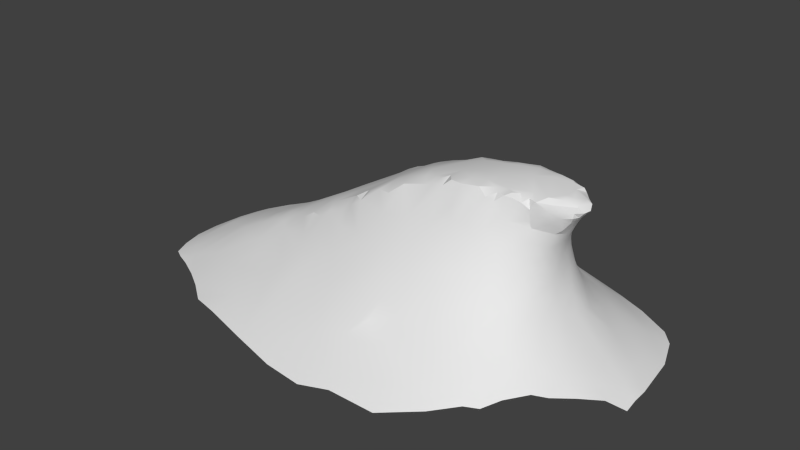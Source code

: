 # Source: Athnian_Vattentand.blend  (saved by Blender 2.78.0; exported with 4.5.12 LTS)
import bpy
from mathutils import Matrix  # noqa: F401  (used for matrix-valued properties, if any)

bpy.ops.wm.read_factory_settings(use_empty=True)
scene = bpy.context.scene
scene.name = 'Scene'

# ---- collections
col_collection_1 = bpy.data.collections.new('Collection 1'); scene.collection.children.link(col_collection_1)

# ---- materials (node trees are filled in below, after node groups)
mat_avattentand = bpy.data.materials.new('AVattentand')
mat_avattentand.alpha_threshold = 0.0
mat_avattentand.use_transparent_shadow = False
mat_avattentand.roughness = 0.5
mat_avattentand.line_color = (0.0, 0.0, 0.0, 1.0)

# ---- node groups
ng_auto_smooth = bpy.data.node_groups.new('Auto Smooth', 'GeometryNodeTree')
_s = ng_auto_smooth.interface.new_socket(name='Geometry', in_out='OUTPUT', socket_type='NodeSocketGeometry')
_s = ng_auto_smooth.interface.new_socket(name='Geometry', in_out='INPUT', socket_type='NodeSocketGeometry')
_s = ng_auto_smooth.interface.new_socket(name='Angle', in_out='INPUT', socket_type='NodeSocketFloat')
_s.subtype = 'ANGLE'
_s.min_value = 0.0
_s.max_value = 3.142
ng_auto_smooth.is_modifier = True
_N = ng_auto_smooth.nodes; _L = ng_auto_smooth.links
n0 = _N.new('NodeGroupOutput'); n0.name = 'Group Output'; n0.location = (480, -100)
n1 = _N.new('NodeGroupInput'); n1.name = 'Group Input'; n1.location = (-420, -300)
n2 = _N.new('NodeGroupInput'); n2.name = 'Group Input.001'; n2.location = (-60, -100)
n3 = _N.new('GeometryNodeSetShadeSmooth'); n3.name = 'Set Shade Smooth'; n3.location = (120, -100)
n3.domain = 'EDGE'
n4 = _N.new('GeometryNodeSetShadeSmooth'); n4.name = 'Set Shade Smooth.001'; n4.location = (300, -100)
n5 = _N.new('GeometryNodeInputMeshEdgeAngle'); n5.name = 'Edge Angle'; n5.location = (-420, -220)
n6 = _N.new('GeometryNodeInputEdgeSmooth'); n6.name = 'Is Edge Smooth'; n6.location = (-60, -160)
n7 = _N.new('GeometryNodeInputShadeSmooth'); n7.name = 'Is Face Smooth'; n7.location = (-240, -340)
n8 = _N.new('FunctionNodeBooleanMath'); n8.name = 'Boolean Math'; n8.location = (-60, -220)
n9 = _N.new('FunctionNodeCompare'); n9.name = 'Compare'; n9.location = (-240, -180)
n9.operation = 'LESS_EQUAL'
_L.new(n5.outputs[0], n9.inputs[0])
_L.new(n4.outputs[0], n0.inputs[0])
_L.new(n1.outputs[1], n9.inputs[1])
_L.new(n9.outputs[0], n8.inputs[0])
_L.new(n7.outputs[0], n8.inputs[1])
_L.new(n2.outputs[0], n3.inputs[0])
_L.new(n6.outputs[0], n3.inputs[1])
_L.new(n3.outputs[0], n4.inputs[0])
_L.new(n8.outputs[0], n3.inputs[2])
n0.is_active_output = True

# ---- material node trees

# ---- world
world_world = bpy.data.worlds.new('World'); scene.world = world_world
world_world.color = (0.05088, 0.05088, 0.05088)
world_world.use_sun_shadow = False
world_world.sun_shadow_jitter_overblur = 0.0
world_world.cycles.sampling_method = 'NONE'
world_world.cycles.sample_map_resolution = 256

# ---- meshes
me_cube = bpy.data.meshes.new('Cube')
me_cube.from_pydata([(3.298, -0.03833, 0.001639), (-0.1414, 0.0398, 1.45), (0.7586, 1.412, 0.563), (0.3501, -0.3627, 1.727), (-0.4159, -1.111, 0.6472), (1.797, 0.7009, 1.312), (1.972, 0.6886, 1.064), (0.7956, 1.003, 1.047), (2.161, 0.4272, 1.112), (1.901, -0.3806, 2.003), (0.457, 1.022, 0.9706), (2.215, -0.2132, 2.045), (1.735, 0.5202, 1.816), (-0.2166, -0.3876, 1.376), (2.386, 0.1, 1.702), (0.5731, -0.0443, 1.845), (-0.5748, -0.5836, 1.086), (2.402, 0.1486, 1.999), (2.09, 0.6281, 0.9356), (0.8196, 0.3513, 1.866), (0.454, -0.2969, 1.786), (1.656, -0.3285, 2.037), (-1.215, -0.5424, 0.7988), (2.101, 0.3482, 2.002), (1.24, 0.4719, 1.888), (2.184, 0.3233, 1.279), (1.887, -1.232, 0.6149), (2.463, 1.634, -0.03752), (-0.6379, -0.3986, 1.151), (-1.504, -0.7293, 0.5383), (1.433, 0.3834, 2.001), (0.9274, 0.4918, 1.789), (-0.6139, 0.8539, 0.8132), (0.3973, 0.4615, 1.682), (0.6591, 0.4802, 1.726), (-1.265, -1.707, 0.07142), (1.286, 0.3157, 1.997), (1.975, 0.2635, 2.068), (1.84, 0.08302, 2.071), (2.823, 1.148, 0.03641), (0.04455, 0.4206, 1.54), (0.7485, -0.3005, 1.887), (-0.7552, -1.35, 0.3753), (-0.104, 0.6446, 1.208), (2.396, -0.02924, 1.717), (-0.03045, -0.3499, 1.493), (0.7642, -1.013, 1.024), (-0.2643, -0.9683, 0.8189), (2.043, -0.3656, 1.537), (2.219, -0.05021, 1.296), (-1.063, -0.4481, 0.9172), (0.8437, -1.359, 0.6376), (1.291, -0.8694, 1.211), (-1.105, -0.6409, 0.7708), (0.8492, 1.766, 0.2571), (1.057, -0.2806, 1.973), (0.9213, 0.6022, 1.625), (2.271, -0.1309, 1.619), (0.877, -0.2828, 1.919), (0.5668, -0.8987, 1.137), (0.08784, -0.44, 1.559), (1.381, 0.5636, 1.739), (0.2435, -0.8458, 1.119), (1.974, 0.576, 1.366), (0.257, -0.02716, 1.688), (2.464, -0.1362, 1.858), (2.343, 0.2534, 1.793), (2.072, -0.3195, 1.903), (2.862, 1.435, -0.06527), (-0.6178, -0.2603, 1.201), (-0.9289, -0.3088, 1.018), (1.522, -0.5887, 1.639), (1.584, -0.7995, 1.23), (2.511, -0.813, 0.5388), (0.8803, -0.827, 1.276), (1.066, -0.998, 1.051), (0.1434, -1.257, 0.6618), (0.4933, -1.235, 0.7472), (0.03883, -1.418, 0.4941), (2.639, 0.8627, 0.2303), (2.348, -0.3686, 0.801), (1.524, -0.6738, 1.471), (2.078, -0.7046, 0.9518), (2.259, -0.1207, 1.042), (2.93, -0.09925, 0.247), (0.3137, -1.595, 0.4007), (1.332, -1.372, 0.5853), (0.818, -1.802, 0.303), (1.922, -0.6021, 1.277), (2.812, 0.2879, 0.3035), (2.338, 0.3657, 0.7449), (2.457, 0.1004, 0.6529), (0.7646, -0.6367, 1.535), (2.065, -0.4571, 1.248), (1.417, -1.012, 0.9841), (1.092, -1.514, 0.4849), (1.054, -1.395, 0.5862), (2.39, 1.012, 0.3033), (0.6774, -1.542, 0.4831), (0.8963, -2.051, 0.1444), (0.2948, -1.05, 0.9048), (1.144, -1.248, 0.7427), (0.5045, -2.114, 0.07413), (-0.009888, -2.046, 0.06141), (2.271, -0.6634, 0.8034), (-2.743, -0.3792, 0.1101), (1.357, -1.743, 0.335), (0.9564, 0.1161, 1.964), (2.06, -0.5716, 1.113), (3.289, 0.1713, -0.007243), (-0.495, 0.1286, 1.257), (0.09786, 0.5107, 1.476), (2.27, 0.03017, 0.9897), (2.003, 0.8942, 0.6662), (-1.29, 0.8104, 0.5086), (2.267, 0.2488, 1.557), (1.507, -0.4015, 2.022), (1.433, -0.4838, 1.909), (-0.3054, 0.3734, 1.333), (-0.6338, -0.8797, 0.7776), (2.251, -0.3351, 0.984), (-2.159, 0.0916, 0.4256), (2.192, -0.9924, 0.665), (2.531, 0.09968, 1.955), (2.116, 1.495, 0.1563), (-1.518, -0.3909, 0.7208), (-2.68, 0.431, 0.07501), (2.18, 0.3655, 1.487), (-1.182, 0.5636, 0.6983), (0.8121, -0.4083, 1.858), (1.512, 0.4656, 1.955), (2.344, -0.1099, 1.681), (1.13, 0.22, 1.993), (-1.554, 0.3839, 0.5807), (-1.495, 0.6423, 0.5043), (-0.7597, -1.072, 0.5731), (1.328, 0.4227, 1.955), (-0.6513, 0.507, 1.049), (0.001848, 1.631, 0.361), (1.051, 0.8516, 1.273), (2.377, 0.2446, 1.983), (2.278, 0.3054, 1.995), (1.491, -2.054, 0.1441), (1.868, 0.4306, 1.963), (1.891, -0.4194, 1.758), (0.3979, -0.6295, 1.452), (2.318, 0.01492, 1.588), (2.235, 0.3858, 0.9314), (2.559, -0.5176, 0.5746), (0.34, 0.506, 1.599), (1.84, -0.8723, 0.9785), (-1.21, 0.3151, 0.7841), (0.709, -0.1503, 1.895), (1.333, -0.6014, 1.643), (-0.4437, -0.5492, 1.186), (1.789, 0.4593, 1.911), (2.227, 0.2492, 2.045), (1.362, 1.256, 0.6264), (-2.94, -0.148, 0.01341), (-0.718, -0.5344, 1.072), (2.107, 0.4656, 1.337), (2.139, -1.18, 0.5582), (2.092, -1.457, 0.3836), (-0.4091, 1.877, 0.1242), (3.125, -0.359, 0.1028), (2.49, -0.6125, 0.6185), (1.154, -0.4016, 1.993), (1.837, 0.3665, 2.039), (1.0, 0.4488, 1.865), (2.484, 1.374, 0.07018), (-0.1344, -0.7, 1.149), (-1.92, -1.393, 0.03652), (0.2198, -0.456, 1.622), (1.633, -1.031, 0.8886), (2.47, 0.01675, 1.812), (1.025, 1.104, 0.9097), (2.181, 0.3594, 1.782), (0.8595, 0.7917, 1.348), (2.227, 0.2987, 1.029), (2.238, 0.3278, 1.641), (1.977, -0.9517, 0.8145), (2.033, -0.2768, 2.004), (2.324, -0.0457, 2.042), (-1.857, 0.9545, 0.1379), (2.74, -0.6626, 0.3708), (0.2915, 0.4165, 1.655), (0.9799, -0.3545, 1.941), (-0.4858, -0.4303, 1.238), (1.94, -1.78, 0.2187), (-0.03619, 1.015, 0.8696), (1.463, 0.9838, 1.003), (1.257, -0.5341, 1.775), (1.381, 0.4681, 1.91), (0.9213, -0.4177, 1.879), (2.7, 0.501, 0.3229), (-1.14, -0.2454, 0.9151), (0.4665, 1.511, 0.4822), (-0.4874, 1.616, 0.2999), (2.207, -0.1293, 1.431), (1.417, 0.7561, 1.421), (0.4962, 0.4386, 1.734), (1.588, 0.5937, 1.722), (1.488, 0.5611, 1.762), (2.494, -0.06849, 1.854), (2.521, 0.09369, 1.889), (-1.563, 1.206, 0.1179), (2.172, -0.2134, 1.334), (2.218, 1.226, 0.2791), (0.2091, 0.9176, 1.024), (1.719, -0.4371, 1.934), (1.118, 1.959, 0.05583), (2.221, -0.1263, 1.163), (2.257, 0.724, 0.5616), (1.859, -0.3335, 2.033), (-1.641, -1.078, 0.2856), (-2.378, 0.7824, 0.05263), (0.4195, 0.6979, 1.352), (1.809, -0.4385, 1.84), (1.596, 1.638, 0.2234), (-0.1377, -0.533, 1.344), (1.922, -0.2709, 2.025), (1.333, -0.09287, 2.037), (1.087, 0.3765, 1.949), (1.236, 0.3798, 1.964), (2.148, -0.239, 1.509), (2.35, -0.1369, 2.028), (1.538, -0.5012, 1.832), (1.758, 0.6164, 1.594), (2.1, -0.343, 1.374), (-2.973, -0.4355, -0.01305), (-1.03, 1.523, 0.1778), (0.5592, -0.4446, 1.784), (-0.5252, -1.403, 0.403), (-2.891, 0.08301, 0.02548), (1.692, -0.5459, 1.646), (3.185, 0.8206, -0.04902), (1.955, -0.419, 1.614), (0.1846, 0.1582, 1.63), (1.722, 0.3885, 2.042), (1.908, 0.851, 0.8414), (3.1, -0.1528, 0.1101), (-0.8527, 1.256, 0.4571), (-1.811, -0.3717, 0.5819), (2.468, -0.1314, 1.912), (-1.666, -0.4968, 0.6154), (2.355, -1.452, 0.2584), (2.255, 0.3116, 1.874), (1.329, 1.786, 0.1279), (2.264, -0.2255, 1.769), (2.07, -0.3075, 1.765), (2.18, -0.2853, 1.859), (2.191, 0.9042, 0.4752), (2.542, -0.05626, 1.912), (2.672, -0.3755, 0.4932), (1.198, -0.7618, 1.381), (-0.6492, 1.782, 0.1445), (2.333, -0.1383, 0.8765), (3.009, 0.7025, 0.0643), (3.022, 1.25, -0.06587), (-2.822, 0.1071, 0.066), (2.286, -0.2466, 1.993), (1.949, 0.4634, 1.833), (-2.706, -0.9688, -0.02337), (2.265, -0.2751, 1.921), (1.634, 0.4322, 2.007), (0.7266, 0.4012, 1.82), (1.115, -0.1516, 2.004), (0.009394, 1.247, 0.675), (-0.5034, 0.3467, 1.224), (-2.752, -0.5843, 0.06509), (2.428, -0.102, 1.788), (1.7, -1.445, 0.4933), (2.413, -1.028, 0.4928), (2.161, -0.4905, 1.028), (0.9143, 1.22, 0.7693), (-0.6735, 0.6957, 0.8926), (1.777, 0.3018, 2.056), (-2.492, -1.067, 0.001547), (2.194, 0.3363, 1.956), (-2.122, 0.6213, 0.2232), (-0.2553, -0.5432, 1.261), (-0.8119, 0.1021, 1.073), (-2.479, -0.917, 0.06013), (2.029, -0.1951, 2.038), (2.189, 0.2875, 2.043), (1.95, 0.3636, 2.029), (2.482, -1.261, 0.3128), (-1.807, 0.6661, 0.3315), (2.36, -0.2069, 1.848), (1.782, 0.9252, 0.8575), (-1.75, -0.6543, 0.4849), (-2.615, -0.7455, 0.07399), (1.787, 1.286, 0.4268), (2.394, 0.2091, 1.766), (-0.9244, -0.1289, 1.039), (1.88, 0.4667, 1.874), (-0.004892, -0.5172, 1.439), (-0.3449, 0.7765, 0.9768), (-1.618, -0.2908, 0.6836), (2.422, 0.7431, 0.4117), (-1.067, -1.12, 0.4309), (-2.188, -1.229, 0.02629), (0.8932, 1.971, 0.08335), (-2.494, 0.1923, 0.2384), (-2.858, -0.8804, -0.04118), (-0.1814, 0.4476, 1.403), (-0.5776, -0.0699, 1.223), (2.954, -0.338, 0.2513), (-0.2543, 0.5167, 1.267), (0.472, 2.024, 0.06491), (1.647, 0.7324, 1.375), (1.955, -0.7259, 1.057), (0.3868, -0.5012, 1.645), (0.2159, 1.645, 0.3661), (0.6658, 0.7073, 1.419), (1.897, 0.697, 1.189), (0.8808, -1.196, 0.8165), (1.522, 0.3443, 2.028), (2.563, 0.02307, 1.917), (1.339, 1.137, 0.8013), (1.607, 1.112, 0.7082), (1.251, 0.967, 1.082), (2.042, 0.4522, 1.736), (1.579, 0.4942, 1.925), (-2.416, -0.3112, 0.3086), (2.335, 0.2667, 2.013), (2.741, 1.345, -0.00185), (2.222, 0.2347, 1.412), (-0.2678, -0.2126, 1.379), (0.5912, 0.3722, 1.788), (1.681, 0.4614, 1.978), (-0.6178, -1.894, 0.07646), (2.105, 0.4382, 1.628), (1.609, 0.5103, 1.86), (0.1544, 2.023, 0.07194), (2.224, 0.1281, 1.299), (2.17, -0.3061, 1.19), (0.2162, 0.3338, 1.627), (2.274, 0.5674, 0.6828), (-2.564, 0.5994, 0.07244), (1.988, -0.3471, 1.966), (-1.766, 0.04945, 0.6127), (1.213, 0.7143, 1.49), (2.433, 0.435, 0.5702), (-0.8433, 0.2964, 1.002), (2.411, 0.2005, 1.866), (1.15, 0.4254, 1.927), (0.3361, 1.239, 0.7314), (-1.748, 0.3946, 0.4895), (-0.118, -0.4482, 1.438), (2.337, 0.2028, 0.8168), (-0.4366, 0.4671, 1.212), (-1.942, 0.2863, 0.4787), (-0.01338, -1.76, 0.2461), (2.062, 0.5396, 1.218), (2.021, 0.1839, 2.07), (1.829, 1.055, 0.6263), (-1.41, 0.02399, 0.7635), (-0.08119, -0.9151, 0.9363), (2.134, 1.721, 0.005899), (0.1911, 0.4564, 1.581), (2.209, 0.2742, 1.145), (-2.112, -0.9082, 0.1988), (1.067, -0.4297, 1.915), (0.1271, 0.7487, 1.183), (-1.402, -0.4865, 0.745), (1.364, 0.235, 2.022), (2.948, -0.6311, 0.1975), (-1.246, -0.3705, 0.8593), (1.78, 0.4308, 2.01), (2.126, -0.3019, 1.996), (1.078, -0.6626, 1.538), (1.819, -0.5466, 1.515), (1.628, 0.2661, 2.051), (2.459, 0.1184, 1.832), (-2.533, -0.06677, 0.2516), (2.212, -1.545, 0.2745), (1.841, 1.797, 0.03047), (-1.13, -0.01561, 0.9106), (1.786, -0.2782, 2.035), (1.507, -0.2552, 2.046), (1.618, -0.4432, 1.956), (-0.1746, 1.959, 0.1052), (-1.949, -0.5167, 0.4633), (1.853, 0.6032, 1.534), (1.334, -0.306, 2.036), (-0.3008, 1.031, 0.7843), (2.048, 0.3052, 2.055), (-1.422, 0.2176, 0.7104), (2.481, -0.07401, 1.989), (1.988, -0.4639, 1.416), (-2.933, -0.6804, -0.02967), (-1.648, -1.589, 0.032), (-0.1108, 0.4464, 1.455), (-1.188, -0.7578, 0.6455), (2.253, -0.02221, 1.452), (-0.8729, 0.5291, 0.8956), (-1.014, 0.6966, 0.7208), (1.557, -0.09129, 2.055), (1.695, 1.43, 0.3627), (-1.318, -0.9302, 0.4707), (1.242, 1.402, 0.4874), (2.475, 0.08663, 1.998), (2.44, 0.1971, 1.943), (2.473, 0.2861, 0.5921), (2.267, 0.1257, 1.472), (2.31, 0.1514, 2.03), (3.051, 0.347, 0.1026), (-0.01003, 0.4773, 1.472), (2.019, 0.4188, 1.884), (2.652, -1.012, 0.319), (3.311, -0.2227, -0.01534), (1.811, -0.3981, 2.01), (0.632, 1.231, 0.7595), (2.831, 0.08911, 0.3197), (2.116, 0.3711, 1.897), (3.098, 0.04553, 0.1201), (-0.8748, -0.5447, 0.9665), (2.485, -0.09954, 1.972), (0.4124, 0.3803, 1.717), (1.451, 0.6356, 1.649), (2.054, 0.7699, 0.7609), (2.442, -0.1151, 0.6934), (-0.6879, -0.7342, 0.8932), (-0.9386, 0.814, 0.6843), (1.75, -0.6726, 1.329), (0.1362, -0.7542, 1.193), (2.632, -0.09846, 0.5129), (1.938, 0.5357, 1.639), (1.528, 0.7367, 1.438), (1.481, 0.5083, 1.876), (2.777, -0.8784, 0.263), (1.188, 1.692, 0.2622), (-1.693, -0.1583, 0.6357), (-0.1382, 0.8088, 1.027), (2.234, 0.02875, 1.135), (2.205, 0.5, 0.867), (2.001, 1.079, 0.4748), (-1.412, -0.2885, 0.7846), (-2.11, -0.4366, 0.4107), (0.9681, 0.3898, 1.925), (0.244, 0.6572, 1.335), (1.708, -1.604, 0.38), (0.8152, 0.201, 1.901), (1.298, -0.4217, 1.999), (2.403, -0.03382, 2.032), (-1.109, -1.438, 0.2427), (-2.163, 0.869, 0.05903), (1.571, -1.272, 0.647), (1.719, -0.3775, 2.01), (1.602, 0.9025, 1.083), (0.2715, -0.1359, 1.694), (2.091, -0.3001, 1.695)], [], [(0, 109, 416), (70, 159, 69), (24, 56, 31), (3, 451, 60), (247, 377, 210), (159, 28, 69), (379, 38, 398), (266, 58, 55), (451, 45, 60), (50, 22, 53), (451, 328, 45), (58, 266, 152), (328, 13, 45), (62, 59, 145), (94, 52, 75), (101, 448, 94), (173, 72, 94), (316, 51, 101), (51, 96, 101), (101, 96, 86), (96, 95, 86), (95, 87, 106), (106, 87, 99), (78, 85, 76), (77, 85, 98), (85, 99, 87), (78, 4, 232), (85, 353, 102), (95, 98, 87), (142, 106, 99), (120, 256, 83), (119, 4, 47), (98, 95, 51), (87, 98, 85), (320, 190, 450), (206, 198, 224), (442, 106, 188), (86, 95, 442), (271, 448, 86), (162, 442, 188), (390, 88, 93), (326, 68, 27), (198, 57, 224), (26, 180, 150), (442, 271, 86), (372, 425, 88), (336, 211, 206), (79, 97, 299), (57, 452, 224), (26, 271, 162), (80, 256, 120), (122, 272, 82), (162, 161, 26), (161, 245, 272), (104, 273, 82), (161, 376, 245), (26, 448, 271), (273, 120, 336), (26, 161, 180), (80, 120, 104), (272, 245, 286), (376, 162, 188), (120, 273, 104), (448, 101, 86), (122, 161, 272), (271, 442, 162), (44, 131, 146), (228, 93, 336), (57, 198, 395), (206, 228, 336), (211, 49, 206), (173, 448, 26), (73, 410, 431), (95, 106, 442), (106, 142, 188), (48, 224, 452), (44, 146, 14), (93, 273, 336), (161, 162, 376), (108, 93, 88), (2, 401, 54), (73, 104, 272), (68, 326, 258), (165, 80, 104), (180, 311, 150), (82, 272, 104), (448, 173, 94), (131, 57, 146), (109, 235, 407), (370, 67, 250), (180, 122, 82), (180, 161, 122), (311, 108, 88), (7, 175, 274), (395, 146, 57), (314, 56, 177), (89, 407, 194), (350, 112, 256), (216, 314, 10), (160, 332, 127), (5, 450, 310), (160, 25, 8), (66, 115, 179), (18, 354, 8), (7, 139, 175), (90, 436, 147), (18, 338, 421), (56, 34, 31), (361, 112, 178), (115, 66, 293), (127, 25, 160), (405, 395, 335), (179, 115, 127), (338, 18, 436), (198, 206, 49), (384, 63, 5), (321, 319, 175), (177, 56, 342), (139, 7, 177), (289, 320, 450), (165, 73, 184), (239, 315, 6), (10, 177, 7), (63, 354, 6), (148, 80, 165), (343, 90, 404), (190, 319, 321), (253, 184, 307), (286, 410, 73), (315, 5, 63), (199, 342, 420), (148, 184, 253), (350, 256, 422), (395, 198, 49), (276, 167, 238), (272, 286, 73), (184, 431, 367), (190, 321, 199), (314, 33, 56), (429, 190, 199), (194, 343, 404), (157, 401, 274), (350, 91, 404), (342, 321, 139), (332, 179, 127), (5, 289, 450), (102, 99, 85), (320, 319, 190), (90, 343, 338), (342, 199, 321), (112, 83, 256), (146, 405, 14), (321, 175, 139), (450, 190, 310), (112, 350, 178), (356, 239, 113), (239, 356, 289), (395, 49, 335), (80, 148, 253), (139, 177, 342), (319, 157, 274), (405, 327, 115), (361, 25, 335), (83, 112, 435), (315, 239, 289), (63, 6, 315), (320, 289, 356), (63, 332, 160), (175, 319, 274), (90, 350, 404), (10, 314, 177), (91, 350, 422), (190, 429, 310), (25, 327, 335), (90, 338, 436), (73, 431, 184), (112, 361, 435), (147, 178, 350), (8, 436, 18), (63, 160, 354), (18, 6, 354), (421, 239, 6), (361, 335, 435), (49, 435, 335), (327, 405, 335), (148, 165, 184), (90, 147, 350), (289, 5, 315), (115, 293, 14), (239, 421, 113), (395, 405, 146), (354, 160, 8), (212, 421, 338), (389, 225, 418), (367, 164, 184), (32, 297, 386), (107, 152, 266), (240, 84, 307), (154, 16, 119), (20, 152, 15), (8, 147, 436), (440, 443, 107), (382, 163, 138), (89, 404, 414), (294, 195, 70), (251, 97, 207), (237, 1, 64), (196, 2, 54), (20, 15, 451), (59, 92, 145), (115, 327, 127), (14, 405, 115), (416, 240, 0), (241, 32, 386), (194, 404, 89), (255, 197, 163), (183, 447, 287), (195, 50, 70), (411, 0, 240), (368, 22, 50), (147, 8, 178), (386, 197, 241), (195, 368, 50), (307, 164, 240), (253, 427, 422), (251, 437, 113), (443, 329, 15), (407, 416, 109), (3, 20, 451), (361, 178, 8), (299, 251, 212), (398, 380, 379), (214, 400, 29), (416, 414, 84), (251, 299, 97), (307, 84, 427), (307, 427, 253), (382, 313, 334), (337, 237, 419), (300, 214, 446), (274, 413, 7), (427, 84, 414), (313, 382, 138), (212, 343, 299), (211, 336, 120), (241, 230, 205), (413, 10, 7), (446, 35, 331), (413, 196, 347), (107, 15, 152), (20, 41, 152), (446, 42, 300), (316, 101, 75), (119, 135, 4), (427, 414, 91), (25, 361, 8), (149, 111, 360), (80, 422, 256), (327, 25, 127), (75, 46, 316), (77, 46, 59), (94, 72, 52), (404, 91, 414), (166, 266, 55), (59, 62, 100), (46, 77, 316), (101, 94, 75), (111, 40, 360), (64, 419, 237), (15, 64, 451), (197, 230, 241), (392, 35, 446), (41, 20, 231), (443, 440, 19), (104, 73, 165), (389, 402, 445), (230, 197, 255), (19, 329, 443), (252, 389, 418), (44, 270, 131), (81, 72, 425), (83, 211, 120), (422, 427, 91), (437, 356, 113), (59, 74, 92), (105, 229, 269), (231, 20, 3), (270, 44, 174), (6, 18, 421), (196, 413, 2), (414, 416, 89), (74, 59, 46), (375, 324, 121), (309, 313, 196), (19, 440, 31), (419, 64, 15), (152, 41, 58), (15, 107, 443), (194, 257, 79), (329, 419, 15), (355, 38, 11), (416, 407, 89), (407, 257, 194), (243, 418, 260), (164, 411, 240), (343, 212, 338), (84, 240, 416), (80, 253, 422), (100, 77, 59), (164, 307, 184), (75, 74, 46), (229, 391, 269), (181, 67, 370), (402, 123, 403), (402, 389, 123), (203, 252, 243), (261, 143, 409), (11, 283, 370), (285, 167, 37), (415, 322, 409), (130, 430, 192), (203, 65, 270), (248, 263, 250), (370, 263, 260), (293, 66, 345), (36, 30, 136), (288, 65, 243), (374, 204, 174), (56, 61, 342), (38, 37, 276), (403, 345, 140), (409, 322, 261), (176, 332, 322), (264, 330, 323), (412, 209, 217), (260, 263, 243), (24, 168, 346), (174, 203, 270), (141, 140, 246), (9, 340, 220), (61, 430, 202), (204, 374, 403), (323, 333, 430), (223, 36, 136), (11, 260, 225), (318, 174, 204), (420, 342, 61), (264, 238, 330), (371, 191, 363), (366, 398, 373), (17, 140, 406), (201, 420, 202), (168, 222, 346), (310, 429, 227), (264, 323, 130), (330, 333, 323), (238, 373, 276), (355, 156, 387), (23, 387, 284), (330, 369, 155), (181, 283, 220), (12, 155, 295), (156, 182, 406), (317, 264, 30), (143, 369, 167), (202, 420, 61), (389, 445, 225), (182, 355, 11), (24, 136, 192), (288, 270, 65), (61, 56, 24), (9, 412, 217), (429, 199, 420), (9, 213, 412), (222, 223, 346), (24, 346, 223), (330, 155, 12), (141, 246, 278), (123, 318, 204), (74, 371, 92), (168, 31, 440), (38, 355, 37), (246, 176, 278), (176, 246, 179), (440, 132, 222), (428, 261, 322), (181, 370, 283), (30, 36, 366), (322, 415, 176), (445, 402, 406), (156, 284, 387), (389, 252, 318), (37, 355, 387), (17, 402, 403), (65, 203, 243), (167, 285, 143), (263, 370, 250), (23, 415, 409), (166, 55, 363), (17, 403, 140), (418, 225, 260), (330, 238, 369), (409, 285, 23), (123, 204, 403), (130, 323, 430), (238, 264, 317), (288, 131, 270), (278, 23, 284), (260, 11, 370), (295, 428, 12), (201, 202, 333), (213, 9, 220), (452, 236, 48), (369, 238, 167), (131, 288, 248), (445, 182, 225), (389, 318, 123), (156, 141, 284), (140, 325, 406), (140, 141, 325), (387, 285, 37), (203, 174, 318), (5, 310, 384), (192, 61, 24), (30, 264, 130), (14, 174, 44), (220, 283, 379), (428, 295, 261), (12, 333, 330), (384, 227, 428), (428, 63, 384), (67, 181, 340), (440, 222, 168), (373, 398, 38), (63, 428, 332), (213, 379, 412), (415, 23, 278), (193, 231, 92), (340, 181, 220), (403, 374, 345), (227, 429, 201), (143, 285, 409), (402, 17, 406), (374, 14, 293), (246, 66, 179), (227, 384, 310), (263, 288, 243), (182, 11, 225), (415, 278, 176), (30, 130, 192), (141, 278, 284), (31, 168, 24), (428, 227, 12), (227, 201, 12), (430, 61, 192), (374, 293, 345), (366, 36, 132), (66, 140, 345), (136, 24, 223), (332, 428, 322), (373, 38, 276), (385, 266, 166), (222, 36, 223), (283, 11, 38), (285, 387, 23), (174, 14, 374), (317, 366, 373), (182, 156, 355), (373, 238, 317), (156, 325, 141), (418, 243, 252), (155, 143, 295), (317, 30, 366), (182, 445, 406), (155, 369, 143), (143, 261, 295), (379, 213, 220), (30, 192, 136), (332, 176, 179), (201, 333, 12), (156, 406, 325), (246, 140, 66), (203, 318, 252), (430, 333, 202), (276, 37, 167), (201, 429, 420), (191, 153, 117), (279, 287, 447), (381, 21, 116), (71, 226, 153), (34, 329, 265), (107, 132, 440), (331, 42, 446), (358, 170, 154), (22, 368, 365), (231, 145, 92), (226, 234, 209), (381, 116, 226), (244, 298, 242), (433, 298, 438), (108, 311, 82), (110, 281, 306), (187, 154, 280), (3, 172, 312), (221, 380, 398), (151, 378, 281), (290, 244, 383), (128, 133, 151), (277, 301, 282), (116, 380, 385), (13, 349, 45), (48, 228, 224), (69, 328, 306), (78, 232, 353), (251, 207, 437), (303, 126, 259), (208, 189, 434), (351, 268, 118), (75, 254, 74), (399, 218, 401), (77, 100, 76), (3, 312, 231), (76, 358, 47), (70, 417, 159), (347, 267, 208), (348, 341, 133), (234, 144, 217), (16, 159, 423), (275, 297, 32), (425, 72, 150), (425, 234, 81), (72, 173, 150), (121, 352, 303), (226, 117, 153), (22, 29, 394), (53, 394, 135), (22, 394, 53), (358, 426, 170), (292, 207, 124), (207, 169, 124), (311, 180, 82), (417, 50, 53), (381, 226, 209), (383, 242, 439), (163, 197, 267), (145, 312, 172), (215, 279, 447), (250, 452, 248), (1, 110, 306), (344, 151, 281), (396, 275, 397), (151, 388, 357), (399, 124, 377), (79, 299, 194), (21, 381, 449), (388, 341, 357), (34, 265, 31), (344, 281, 268), (439, 269, 291), (1, 451, 64), (102, 353, 103), (449, 412, 379), (452, 144, 236), (339, 279, 215), (341, 388, 133), (171, 214, 301), (417, 53, 423), (234, 226, 71), (214, 300, 400), (186, 55, 58), (119, 53, 135), (216, 208, 364), (372, 88, 390), (144, 340, 217), (303, 259, 375), (438, 368, 195), (371, 74, 254), (375, 259, 233), (340, 249, 67), (379, 21, 449), (258, 39, 235), (117, 116, 444), (53, 119, 423), (126, 303, 339), (324, 269, 439), (351, 297, 275), (42, 331, 232), (47, 358, 154), (287, 348, 133), (228, 206, 224), (13, 187, 280), (159, 417, 423), (157, 320, 399), (417, 70, 50), (334, 313, 309), (145, 231, 312), (298, 244, 125), (57, 248, 452), (85, 78, 353), (262, 277, 282), (39, 257, 235), (218, 399, 377), (134, 133, 128), (81, 234, 71), (124, 359, 377), (372, 236, 144), (452, 250, 67), (92, 363, 193), (195, 357, 438), (434, 43, 364), (133, 134, 287), (365, 244, 290), (439, 242, 121), (29, 22, 365), (424, 32, 241), (308, 305, 393), (216, 364, 441), (444, 166, 363), (134, 183, 287), (375, 158, 105), (209, 234, 217), (308, 434, 297), (324, 375, 105), (254, 75, 52), (40, 408, 393), (149, 314, 216), (423, 119, 16), (211, 83, 435), (210, 432, 247), (281, 378, 294), (173, 26, 150), (169, 207, 39), (362, 290, 383), (426, 358, 62), (296, 349, 219), (138, 267, 347), (292, 320, 356), (254, 153, 371), (280, 219, 13), (158, 229, 105), (172, 3, 60), (385, 166, 444), (351, 308, 297), (341, 348, 352), (189, 386, 297), (183, 134, 114), (125, 244, 365), (268, 110, 118), (69, 294, 70), (438, 298, 125), (352, 348, 279), (432, 54, 401), (10, 413, 347), (441, 43, 408), (170, 219, 280), (339, 303, 352), (129, 41, 231), (196, 54, 309), (158, 375, 233), (43, 393, 408), (357, 433, 438), (432, 302, 54), (329, 34, 200), (397, 134, 128), (244, 242, 383), (151, 357, 378), (32, 424, 275), (320, 157, 319), (48, 236, 390), (232, 4, 135), (21, 379, 380), (353, 331, 103), (133, 388, 151), (305, 308, 118), (186, 193, 363), (444, 191, 117), (408, 40, 111), (207, 292, 437), (114, 241, 205), (314, 149, 33), (304, 262, 282), (407, 235, 257), (208, 434, 364), (275, 424, 397), (193, 186, 58), (28, 159, 16), (237, 393, 1), (324, 439, 121), (49, 211, 435), (16, 154, 187), (398, 366, 221), (85, 77, 76), (288, 263, 248), (121, 303, 375), (441, 111, 216), (329, 200, 419), (110, 268, 281), (383, 282, 362), (396, 397, 128), (273, 93, 108), (364, 43, 441), (390, 93, 228), (62, 358, 100), (432, 210, 302), (183, 114, 205), (92, 371, 363), (290, 362, 29), (391, 304, 291), (358, 76, 100), (221, 266, 385), (349, 13, 219), (301, 362, 282), (380, 221, 385), (452, 249, 144), (320, 292, 399), (132, 107, 266), (33, 149, 185), (275, 396, 137), (33, 34, 56), (257, 39, 79), (219, 426, 296), (149, 360, 185), (308, 351, 118), (254, 81, 153), (29, 362, 214), (401, 218, 247), (305, 118, 110), (154, 170, 280), (434, 189, 297), (386, 189, 267), (291, 282, 439), (328, 1, 306), (337, 40, 237), (1, 305, 110), (340, 9, 217), (304, 282, 291), (208, 10, 347), (424, 241, 114), (426, 145, 296), (337, 185, 360), (269, 324, 105), (33, 185, 419), (300, 42, 135), (249, 340, 144), (351, 275, 137), (357, 195, 378), (339, 352, 279), (377, 247, 218), (269, 391, 291), (214, 171, 446), (39, 326, 169), (208, 216, 10), (344, 137, 396), (71, 153, 81), (144, 234, 372), (185, 337, 419), (214, 362, 301), (43, 308, 393), (52, 81, 254), (237, 40, 393), (170, 426, 219), (268, 351, 137), (157, 399, 401), (434, 308, 43), (401, 2, 274), (39, 97, 79), (193, 129, 231), (21, 380, 116), (331, 353, 232), (438, 125, 365), (352, 121, 341), (54, 302, 309), (197, 386, 267), (226, 116, 117), (363, 191, 444), (119, 47, 154), (265, 19, 31), (145, 172, 296), (316, 98, 51), (326, 39, 258), (365, 290, 29), (446, 171, 392), (19, 265, 329), (281, 294, 306), (439, 282, 383), (40, 337, 360), (425, 311, 88), (27, 359, 124), (48, 390, 228), (425, 372, 234), (348, 287, 279), (129, 193, 58), (328, 69, 187), (138, 163, 267), (55, 186, 363), (29, 400, 394), (412, 449, 209), (294, 69, 306), (424, 114, 397), (196, 313, 347), (34, 33, 200), (216, 111, 149), (145, 426, 62), (138, 347, 313), (33, 419, 200), (28, 187, 69), (131, 248, 57), (356, 437, 292), (51, 95, 96), (394, 400, 135), (2, 413, 274), (187, 28, 16), (393, 305, 1), (451, 1, 328), (300, 135, 400), (385, 444, 116), (296, 172, 60), (72, 81, 52), (78, 47, 4), (432, 401, 247), (47, 78, 76), (425, 150, 311), (209, 449, 381), (408, 111, 441), (296, 60, 45), (151, 396, 128), (357, 341, 433), (41, 129, 58), (349, 296, 45), (27, 124, 169), (299, 343, 194), (242, 433, 121), (132, 36, 222), (433, 341, 121), (42, 232, 135), (371, 153, 191), (372, 390, 236), (292, 124, 399), (378, 195, 294), (207, 97, 39), (137, 344, 268), (208, 267, 189), (326, 27, 169), (273, 108, 82), (132, 266, 221), (421, 212, 113), (368, 438, 365), (366, 132, 221), (379, 283, 38), (98, 316, 77), (212, 251, 113), (134, 397, 114), (67, 249, 452), (13, 328, 187), (396, 151, 344), (298, 433, 242)])
me_cube.polygons.foreach_set('use_smooth', [True] * 856)
_uv = me_cube.uv_layers.new(name='UVMap')
_uv.uv.foreach_set('vector', [0.9835, 0.2958, 0.9672, 0.3235, 0.9526, 0.285, 0.6821, 0.4864, 0.6614, 0.4508, 0.697, 0.4302, 0.2793, 0.7555, 0.2549, 0.6921, 0.2773, 0.7019, 0.385, 0.6079, 0.3581, 0.5945, 0.3893, 0.558, 0.02034, 0.6736, 0.003168, 0.7469, 0.0, 0.6376, 0.6614, 0.4508, 0.6797, 0.4352, 0.697, 0.4302, 0.365, 0.8458, 0.3238, 0.857, 0.3488, 0.8121, 0.3615, 0.7412, 0.3766, 0.6997, 0.3759, 0.7304, 0.3581, 0.5945, 0.3772, 0.5364, 0.3893, 0.558, 0.6625, 0.5114, 0.6459, 0.5398, 0.6319, 0.5233, 0.3581, 0.5945, 0.3591, 0.4939, 0.3772, 0.5364, 0.6289, 0.8905, 0.6432, 0.8491, 0.6432, 0.9177, 0.6894, 0.8853, 0.6704, 0.8853, 0.6708, 0.8491, 0.6168, 0.2957, 0.6069, 0.2435, 0.6643, 0.2593, 0.5653, 0.1132, 0.6019, 0.1254, 0.5798, 0.167, 0.5267, 0.1654, 0.5073, 0.1005, 0.5653, 0.1132, 0.5507, 0.08219, 0.6044, 0.07785, 0.5653, 0.1132, 0.5436, 0.2048, 0.5127, 0.217, 0.5267, 0.1654, 0.5127, 0.217, 0.5005, 0.1853, 0.5267, 0.1654, 0.5267, 0.1654, 0.5005, 0.1853, 0.497, 0.141, 0.5005, 0.1853, 0.4793, 0.1828, 0.497, 0.141, 0.4793, 0.1828, 0.441, 0.233, 0.4387, 0.1458, 0.4387, 0.1458, 0.441, 0.233, 0.4015, 0.2261, 0.5103, 0.3505, 0.4795, 0.31, 0.5386, 0.3279, 0.5414, 0.2691, 0.4795, 0.31, 0.4847, 0.249, 0.4795, 0.31, 0.4015, 0.2261, 0.441, 0.233, 0.5103, 0.3505, 0.5623, 0.4177, 0.5147, 0.4438, 0.4795, 0.31, 0.4565, 0.3677, 0.3971, 0.2911, 0.4793, 0.1828, 0.4847, 0.249, 0.441, 0.233, 0.3893, 0.1312, 0.4387, 0.1458, 0.4015, 0.2261, 0.8522, 0.1194, 0.8513, 0.1581, 0.832, 0.1448, 0.6004, 0.4478, 0.5623, 0.4177, 0.5883, 0.3874, 0.4847, 0.249, 0.4793, 0.1828, 0.5127, 0.217, 0.441, 0.233, 0.4847, 0.249, 0.4795, 0.31, 0.8534, 0.5041, 0.874, 0.5464, 0.8593, 0.5692, 0.4815, 0.9507, 0.4689, 0.9595, 0.4638, 0.9363, 0.449, 0.08814, 0.4387, 0.1458, 0.4131, 0.05688, 0.497, 0.141, 0.4793, 0.1828, 0.449, 0.08814, 0.4744, 0.08543, 0.5073, 0.1005, 0.497, 0.141, 0.4555, 0.02681, 0.449, 0.08814, 0.4131, 0.05688, 0.8098, 0.05645, 0.8255, 0.04191, 0.8277, 0.07333, 0.6136, 0.9068, 0.5929, 0.9068, 0.6104, 0.8491, 0.4689, 0.9595, 0.4435, 0.9556, 0.4638, 0.9363, 0.5018, 0.05124, 0.5447, 0.02979, 0.5697, 0.04594, 0.449, 0.08814, 0.4744, 0.08543, 0.497, 0.141, 0.6494, 0.03028, 0.6221, 0.04791, 0.6206, 0.0222, 0.8284, 0.1046, 0.8206, 0.1339, 0.8109, 0.1081, 0.8453, 0.3532, 0.8088, 0.3503, 0.8242, 0.3102, 0.4435, 0.9556, 0.4468, 0.914, 0.4638, 0.9363, 0.5018, 0.05124, 0.4744, 0.08543, 0.4555, 0.02681, 0.8758, 0.1334, 0.8513, 0.1581, 0.8522, 0.1194, 0.9218, 0.04765, 0.9545, 0.06977, 0.8696, 0.0598, 0.4555, 0.02681, 0.4967, 0.0131, 0.5018, 0.05124, 0.9399, 0.02556, 1.0, 0.02371, 0.9545, 0.06977, 0.8924, 0.0885, 0.8539, 0.08954, 0.8696, 0.0598, 0.9399, 0.02556, 0.9948, 0.0, 1.0, 0.02371, 0.5018, 0.05124, 0.5073, 0.1005, 0.4744, 0.08543, 0.8539, 0.08954, 0.8522, 0.1194, 0.8284, 0.1046, 0.5018, 0.05124, 0.4967, 0.0131, 0.5447, 0.02979, 0.8758, 0.1334, 0.8522, 0.1194, 0.8924, 0.0885, 0.9545, 0.06977, 1.0, 0.02371, 0.9912, 0.05493, 0.4349, 0.0114, 0.4555, 0.02681, 0.4131, 0.05688, 0.8522, 0.1194, 0.8539, 0.08954, 0.8924, 0.0885, 0.5073, 0.1005, 0.5267, 0.1654, 0.497, 0.141, 0.9218, 0.04765, 0.9399, 0.02556, 0.9545, 0.06977, 0.4744, 0.08543, 0.449, 0.08814, 0.4555, 0.02681, 0.4245, 0.9748, 0.4315, 0.9618, 0.4447, 0.9797, 0.7068, 0.8771, 0.6894, 0.8721, 0.7068, 0.8491, 0.4435, 0.9556, 0.4689, 0.9595, 0.4642, 0.976, 0.8109, 0.1081, 0.8124, 0.08325, 0.8284, 0.1046, 0.8206, 0.1339, 0.8047, 0.1355, 0.8109, 0.1081, 0.5507, 0.08219, 0.5073, 0.1005, 0.5018, 0.05124, 0.9422, 0.1025, 0.9848, 0.09994, 0.9884, 0.1303, 0.4793, 0.1828, 0.4387, 0.1458, 0.449, 0.08814, 0.4387, 0.1458, 0.3893, 0.1312, 0.4131, 0.05688, 0.4673, 0.9094, 0.4638, 0.9363, 0.4468, 0.914, 0.4245, 0.9748, 0.4447, 0.9797, 0.4279, 0.9908, 0.8277, 0.07333, 0.8539, 0.08954, 0.8284, 0.1046, 0.4967, 0.0131, 0.4555, 0.02681, 0.4349, 0.0114, 0.8461, 0.06618, 0.8277, 0.07333, 0.8255, 0.04191, 0.1008, 0.6096, 0.08806, 0.6796, 0.03963, 0.6072, 0.9422, 0.1025, 0.8924, 0.0885, 0.9545, 0.06977, 0.8402, 0.4635, 0.833, 0.4388, 0.8671, 0.4507, 0.9192, 0.1227, 0.8758, 0.1334, 0.8924, 0.0885, 0.5447, 0.02979, 0.5884, 0.02477, 0.5697, 0.04594, 0.8696, 0.0598, 0.9545, 0.06977, 0.8924, 0.0885, 0.5073, 0.1005, 0.5507, 0.08219, 0.5653, 0.1132, 0.4315, 0.9618, 0.4435, 0.9556, 0.4447, 0.9797, 0.9672, 0.3235, 0.9119, 0.4046, 0.9269, 0.3227, 0.4111, 0.9016, 0.4252, 0.8992, 0.4224, 0.9156, 0.5721, 0.8789, 0.5929, 0.8491, 0.5929, 0.918, 0.8908, 0.02818, 0.9399, 0.02556, 0.9218, 0.04765, 0.8538, 0.04148, 0.8461, 0.06618, 0.8255, 0.04191, 0.1764, 0.6414, 0.1521, 0.6691, 0.1324, 0.6446, 0.4642, 0.976, 0.4447, 0.9797, 0.4435, 0.9556, 0.2355, 0.6416, 0.2549, 0.6921, 0.2176, 0.6675, 0.8979, 0.285, 0.9269, 0.3227, 0.8712, 0.3039, 0.8296, 0.2073, 0.825, 0.1689, 0.8513, 0.1581, 0.2375, 0.6, 0.2355, 0.6416, 0.1764, 0.5851, 0.7935, 0.6528, 0.8078, 0.6971, 0.7875, 0.6834, 0.8387, 0.6223, 0.8593, 0.5692, 0.8587, 0.6225, 0.7935, 0.6528, 0.7724, 0.6548, 0.773, 0.6242, 0.781, 0.7424, 0.7746, 0.7037, 0.7879, 0.711, 0.7847, 0.585, 0.7965, 0.6294, 0.773, 0.6242, 0.1764, 0.6414, 0.2024, 0.6928, 0.1521, 0.6691, 0.7311, 0.5817, 0.7605, 0.5867, 0.7528, 0.6031, 0.7847, 0.585, 0.7487, 0.5598, 0.7888, 0.5507, 0.2549, 0.6921, 0.2802, 0.6571, 0.2773, 0.7019, 0.79, 0.1872, 0.825, 0.1689, 0.798, 0.1989, 0.7746, 0.7037, 0.781, 0.7424, 0.7714, 0.7431, 0.7875, 0.6834, 0.7724, 0.6548, 0.7935, 0.6528, 0.4623, 0.9948, 0.4642, 0.976, 0.4844, 1.0, 0.7879, 0.711, 0.7746, 0.7037, 0.7875, 0.6834, 0.7487, 0.5598, 0.7847, 0.585, 0.7605, 0.5867, 0.4689, 0.9595, 0.4815, 0.9507, 0.4836, 0.9774, 0.8386, 0.6626, 0.8159, 0.6453, 0.8387, 0.6223, 0.1738, 0.7133, 0.1356, 0.7114, 0.1521, 0.6691, 0.2176, 0.6675, 0.2549, 0.6921, 0.2281, 0.7296, 0.2024, 0.6928, 0.1764, 0.6414, 0.2176, 0.6675, 0.8314, 0.5438, 0.8534, 0.5041, 0.8593, 0.5692, 0.9192, 0.1227, 0.9422, 0.1025, 0.9609, 0.1495, 0.8131, 0.5514, 0.8221, 0.6095, 0.8075, 0.5952, 0.1764, 0.5851, 0.2176, 0.6675, 0.1764, 0.6414, 0.8159, 0.6453, 0.7965, 0.6294, 0.8075, 0.5952, 0.9205, 0.1429, 0.8758, 0.1334, 0.9192, 0.1227, 0.8372, 0.2604, 0.8223, 0.2335, 0.8503, 0.2422, 0.163, 0.7414, 0.1356, 0.7114, 0.1738, 0.7133, 0.9244, 0.1751, 0.9609, 0.1495, 0.9613, 0.2155, 0.9912, 0.05493, 0.9848, 0.09994, 0.9422, 0.1025, 0.8221, 0.6095, 0.8387, 0.6223, 0.8159, 0.6453, 0.2151, 0.7571, 0.2281, 0.7296, 0.242, 0.7748, 0.9205, 0.1429, 0.9609, 0.1495, 0.9244, 0.1751, 0.8296, 0.2073, 0.8513, 0.1581, 0.8714, 0.1804, 0.4642, 0.976, 0.4689, 0.9595, 0.4836, 0.9774, 0.2985, 0.847, 0.2888, 0.8553, 0.2887, 0.8379, 0.9545, 0.06977, 0.9912, 0.05493, 0.9422, 0.1025, 0.9609, 0.1495, 0.9884, 0.1303, 0.9875, 0.1796, 0.163, 0.7414, 0.1738, 0.7133, 0.2151, 0.7571, 0.2355, 0.6416, 0.285, 0.6144, 0.2549, 0.6921, 0.2162, 0.7751, 0.163, 0.7414, 0.2151, 0.7571, 0.8712, 0.3039, 0.8372, 0.2604, 0.8503, 0.2422, 0.111, 0.7054, 0.08806, 0.6796, 0.1324, 0.6446, 0.8296, 0.2073, 0.8589, 0.2126, 0.8503, 0.2422, 0.2281, 0.7296, 0.1738, 0.7133, 0.2024, 0.6928, 0.8078, 0.6971, 0.7879, 0.711, 0.7875, 0.6834, 0.8387, 0.6223, 0.8314, 0.5438, 0.8593, 0.5692, 0.3971, 0.2911, 0.4015, 0.2261, 0.4795, 0.31, 0.8534, 0.5041, 0.8858, 0.503, 0.874, 0.5464, 0.8223, 0.2335, 0.8372, 0.2604, 0.8062, 0.2594, 0.2281, 0.7296, 0.2151, 0.7571, 0.1738, 0.7133, 0.825, 0.1689, 0.832, 0.1448, 0.8513, 0.1581, 0.4447, 0.9797, 0.4623, 0.9948, 0.4279, 0.9908, 0.1738, 0.7133, 0.1521, 0.6691, 0.2024, 0.6928, 0.8593, 0.5692, 0.874, 0.5464, 0.8587, 0.6225, 0.825, 0.1689, 0.8296, 0.2073, 0.798, 0.1989, 0.8237, 0.506, 0.8131, 0.5514, 0.7975, 0.5283, 0.8131, 0.5514, 0.8237, 0.506, 0.8314, 0.5438, 0.4642, 0.976, 0.4836, 0.9774, 0.4844, 1.0, 0.8758, 0.1334, 0.9205, 0.1429, 0.9244, 0.1751, 0.2024, 0.6928, 0.2176, 0.6675, 0.2281, 0.7296, 0.1356, 0.7114, 0.111, 0.7054, 0.1324, 0.6446, 0.7607, 0.6968, 0.7696, 0.6806, 0.7746, 0.7037, 0.7588, 0.6386, 0.7724, 0.6548, 0.7553, 0.669, 0.832, 0.1448, 0.825, 0.1689, 0.8116, 0.1571, 0.8221, 0.6095, 0.8131, 0.5514, 0.8314, 0.5438, 0.8159, 0.6453, 0.8075, 0.5952, 0.8221, 0.6095, 0.8534, 0.5041, 0.8314, 0.5438, 0.8237, 0.506, 0.8159, 0.6453, 0.8078, 0.6971, 0.7935, 0.6528, 0.1521, 0.6691, 0.1356, 0.7114, 0.1324, 0.6446, 0.8223, 0.2335, 0.8296, 0.2073, 0.8503, 0.2422, 0.1764, 0.5851, 0.2355, 0.6416, 0.2176, 0.6675, 0.8589, 0.2126, 0.8296, 0.2073, 0.8714, 0.1804, 0.874, 0.5464, 0.8738, 0.6256, 0.8587, 0.6225, 0.7724, 0.6548, 0.7696, 0.6806, 0.7553, 0.669, 0.8223, 0.2335, 0.8062, 0.2594, 0.7926, 0.234, 0.9422, 0.1025, 0.9884, 0.1303, 0.9609, 0.1495, 0.825, 0.1689, 0.79, 0.1872, 0.8116, 0.1571, 0.799, 0.2171, 0.798, 0.1989, 0.8296, 0.2073, 0.773, 0.6242, 0.7605, 0.5867, 0.7847, 0.585, 0.8159, 0.6453, 0.7935, 0.6528, 0.7965, 0.6294, 0.7847, 0.585, 0.8075, 0.5952, 0.7965, 0.6294, 0.7888, 0.5507, 0.8131, 0.5514, 0.8075, 0.5952, 0.7588, 0.6386, 0.7553, 0.669, 0.7377, 0.6499, 0.8047, 0.1355, 0.8116, 0.1571, 0.7911, 0.1593, 0.7696, 0.6806, 0.7607, 0.6968, 0.7553, 0.669, 0.9205, 0.1429, 0.9192, 0.1227, 0.9609, 0.1495, 0.8223, 0.2335, 0.799, 0.2171, 0.8296, 0.2073, 0.8314, 0.5438, 0.8387, 0.6223, 0.8221, 0.6095, 0.7746, 0.7037, 0.7714, 0.7431, 0.7604, 0.7383, 0.8131, 0.5514, 0.7888, 0.5507, 0.7975, 0.5283, 0.4642, 0.976, 0.4623, 0.9948, 0.4447, 0.9797, 0.7965, 0.6294, 0.7935, 0.6528, 0.773, 0.6242, 0.8017, 0.2864, 0.7676, 0.2654, 0.8062, 0.2594, 0.5027, 0.9117, 0.521, 0.9138, 0.5023, 0.9165, 0.9875, 0.1796, 0.9873, 0.2344, 0.9609, 0.1495, 0.2079, 0.4115, 0.2213, 0.4618, 0.1794, 0.4583, 0.331, 0.7153, 0.3629, 0.6728, 0.3615, 0.7412, 0.9688, 0.2595, 0.9413, 0.2458, 0.9613, 0.2155, 0.6648, 0.403, 0.6551, 0.4275, 0.6004, 0.4478, 0.3787, 0.6273, 0.3629, 0.6728, 0.3503, 0.6494, 0.773, 0.6242, 0.7528, 0.6031, 0.7605, 0.5867, 0.2965, 0.7156, 0.3202, 0.6903, 0.331, 0.7153, 0.02837, 0.4419, 0.04362, 0.4067, 0.07823, 0.4825, 0.8979, 0.285, 0.8503, 0.2422, 0.9136, 0.259, 0.3422, 0.3742, 0.3528, 0.3338, 0.3621, 0.3719, 0.7889, 0.3108, 0.8088, 0.3503, 0.7805, 0.3676, 0.3216, 0.5782, 0.3313, 0.5178, 0.3453, 0.5921, 0.09025, 0.5604, 0.1008, 0.6096, 0.03963, 0.6072, 0.3787, 0.6273, 0.3503, 0.6494, 0.3581, 0.5945, 0.6069, 0.2435, 0.6637, 0.1979, 0.6643, 0.2593, 0.7746, 0.7037, 0.7696, 0.6806, 0.7875, 0.6834, 0.7604, 0.7383, 0.7607, 0.6968, 0.7746, 0.7037, 0.9526, 0.285, 0.9688, 0.2595, 0.9835, 0.2958, 0.1447, 0.3558, 0.2079, 0.4115, 0.1794, 0.4583, 0.8712, 0.3039, 0.8503, 0.2422, 0.8979, 0.285, 0.0607, 0.3708, 0.08612, 0.4039, 0.04362, 0.4067, 0.1809, 0.183, 0.1923, 0.1315, 0.225, 0.2009, 0.6831, 0.5237, 0.6625, 0.5114, 0.6821, 0.4864, 1.0, 0.2734, 0.9835, 0.2958, 0.9688, 0.2595, 0.6683, 0.5426, 0.6459, 0.5398, 0.6625, 0.5114, 0.799, 0.2171, 0.7767, 0.206, 0.798, 0.1989, 0.1794, 0.4583, 0.08612, 0.4039, 0.1447, 0.3558, 0.3528, 0.3338, 0.3663, 0.3142, 0.3752, 0.3453, 0.9613, 0.2155, 0.9873, 0.2344, 0.9688, 0.2595, 0.9244, 0.1751, 0.8983, 0.2077, 0.8714, 0.1804, 0.77, 0.5091, 0.8008, 0.4913, 0.7975, 0.5283, 0.3202, 0.6903, 0.2979, 0.65, 0.3503, 0.6494, 0.9269, 0.3227, 0.9526, 0.285, 0.9672, 0.3235, 0.385, 0.6079, 0.3787, 0.6273, 0.3581, 0.5945, 0.7588, 0.6386, 0.7525, 0.6213, 0.773, 0.6242, 0.8242, 0.3102, 0.7889, 0.3108, 0.8017, 0.2864, 0.3488, 0.8121, 0.3684, 0.8036, 0.365, 0.8458, 0.5574, 0.626, 0.5816, 0.5679, 0.6105, 0.5951, 0.9526, 0.285, 0.9136, 0.259, 0.9413, 0.2458, 0.7889, 0.3108, 0.8242, 0.3102, 0.8088, 0.3503, 0.9613, 0.2155, 0.9413, 0.2458, 0.8983, 0.2077, 0.9613, 0.2155, 0.8983, 0.2077, 0.9244, 0.1751, 0.02837, 0.4419, 0.07267, 0.5157, 0.01236, 0.4907, 0.3003, 0.5833, 0.3216, 0.5782, 0.2963, 0.6185, 0.555, 0.5293, 0.5574, 0.626, 0.5087, 0.5426, 0.1324, 0.6446, 0.1362, 0.6007, 0.1764, 0.6414, 0.8983, 0.2077, 0.9413, 0.2458, 0.9136, 0.259, 0.07267, 0.5157, 0.02837, 0.4419, 0.07823, 0.4825, 0.8017, 0.2864, 0.8372, 0.2604, 0.8242, 0.3102, 0.8206, 0.1339, 0.8284, 0.1046, 0.8522, 0.1194, 0.1447, 0.3558, 0.1005, 0.3136, 0.1445, 0.2277, 0.1362, 0.6007, 0.1764, 0.5851, 0.1764, 0.6414, 0.5087, 0.5426, 0.4708, 0.5735, 0.4406, 0.4702, 0.1362, 0.6007, 0.09025, 0.5604, 0.1394, 0.5537, 0.331, 0.7153, 0.3503, 0.6494, 0.3629, 0.6728, 0.3787, 0.6273, 0.3793, 0.6781, 0.3629, 0.6728, 0.5087, 0.5426, 0.5219, 0.4815, 0.555, 0.5293, 0.5436, 0.2048, 0.5267, 0.1654, 0.5798, 0.167, 0.6004, 0.4478, 0.5662, 0.4752, 0.5623, 0.4177, 0.8983, 0.2077, 0.9136, 0.259, 0.8589, 0.2126, 0.7724, 0.6548, 0.7588, 0.6386, 0.773, 0.6242, 0.2761, 0.6011, 0.273, 0.5571, 0.2837, 0.5771, 0.8758, 0.1334, 0.8714, 0.1804, 0.8513, 0.1581, 0.7696, 0.6806, 0.7724, 0.6548, 0.7875, 0.6834, 0.5798, 0.167, 0.582, 0.216, 0.5436, 0.2048, 0.5414, 0.2691, 0.582, 0.216, 0.6069, 0.2435, 0.5653, 0.1132, 0.6044, 0.07785, 0.6019, 0.1254, 0.8503, 0.2422, 0.8589, 0.2126, 0.9136, 0.259, 0.3893, 0.7461, 0.3615, 0.7412, 0.3759, 0.7304, 0.6069, 0.2435, 0.6168, 0.2957, 0.5771, 0.2951, 0.582, 0.216, 0.5414, 0.2691, 0.5436, 0.2048, 0.5267, 0.1654, 0.5653, 0.1132, 0.5798, 0.167, 0.273, 0.5571, 0.2884, 0.5523, 0.2837, 0.5771, 0.3453, 0.5921, 0.2963, 0.6185, 0.3216, 0.5782, 0.3503, 0.6494, 0.3453, 0.5921, 0.3581, 0.5945, 0.08612, 0.4039, 0.1005, 0.3136, 0.1447, 0.3558, 0.4862, 0.6361, 0.4708, 0.5735, 0.5087, 0.5426, 0.7277, 0.188, 0.7248, 0.2385, 0.7085, 0.2218, 0.3202, 0.6903, 0.2965, 0.7156, 0.3004, 0.6894, 0.8924, 0.0885, 0.9422, 0.1025, 0.9192, 0.1227, 0.5027, 0.9117, 0.496, 0.8867, 0.5113, 0.9003, 0.1005, 0.3136, 0.08612, 0.4039, 0.0607, 0.3708, 0.3004, 0.6894, 0.2979, 0.65, 0.3202, 0.6903, 0.49, 0.9151, 0.5027, 0.9117, 0.5023, 0.9165, 0.4245, 0.9748, 0.4138, 0.965, 0.4315, 0.9618, 0.6393, 0.07891, 0.6044, 0.07785, 0.6221, 0.04791, 0.832, 0.1448, 0.8206, 0.1339, 0.8522, 0.1194, 0.8714, 0.1804, 0.8983, 0.2077, 0.8589, 0.2126, 0.8008, 0.4913, 0.8237, 0.506, 0.7975, 0.5283, 0.6069, 0.2435, 0.62, 0.1885, 0.6637, 0.1979, 0.63, 0.8079, 0.6181, 0.8491, 0.6066, 0.811, 0.7085, 0.2218, 0.7248, 0.2385, 0.7154, 0.2572, 0.4138, 0.965, 0.4245, 0.9748, 0.4091, 0.9824, 0.8075, 0.5952, 0.7847, 0.585, 0.7888, 0.5507, 0.09025, 0.5604, 0.1362, 0.6007, 0.1008, 0.6096, 0.9136, 0.259, 0.9526, 0.285, 0.8979, 0.285, 0.62, 0.1885, 0.6069, 0.2435, 0.582, 0.216, 0.3203, 0.0833, 0.35, 0.1038, 0.3047, 0.1507, 0.005605, 0.5391, 0.07267, 0.5157, 0.09025, 0.5604, 0.3004, 0.6894, 0.2965, 0.7156, 0.2773, 0.7019, 0.2963, 0.6185, 0.3453, 0.5921, 0.3503, 0.6494, 0.3629, 0.6728, 0.3793, 0.6781, 0.3766, 0.6997, 0.3503, 0.6494, 0.331, 0.7153, 0.3202, 0.6903, 0.8712, 0.3039, 0.8989, 0.3691, 0.8453, 0.3532, 0.2979, 0.65, 0.2963, 0.6185, 0.3503, 0.6494, 0.3083, 0.8849, 0.3238, 0.857, 0.3495, 0.9125, 0.9526, 0.285, 0.9269, 0.3227, 0.8979, 0.285, 0.9269, 0.3227, 0.8989, 0.3691, 0.8712, 0.3039, 0.397, 0.9586, 0.3893, 0.9611, 0.4002, 0.9234, 0.9873, 0.2344, 1.0, 0.2734, 0.9688, 0.2595, 0.8372, 0.2604, 0.8017, 0.2864, 0.8062, 0.2594, 0.9413, 0.2458, 0.9688, 0.2595, 0.9526, 0.285, 0.8758, 0.1334, 0.9244, 0.1751, 0.8714, 0.1804, 0.5771, 0.2951, 0.5414, 0.2691, 0.6069, 0.2435, 0.9873, 0.2344, 0.9613, 0.2155, 0.9609, 0.1495, 0.5798, 0.167, 0.62, 0.1885, 0.582, 0.216, 0.6704, 0.8837, 0.6432, 0.8837, 0.6486, 0.8491, 0.552, 0.8849, 0.5424, 0.8721, 0.5555, 0.8697, 0.496, 0.8867, 0.4866, 0.8891, 0.4892, 0.8709, 0.496, 0.8867, 0.5027, 0.9117, 0.4866, 0.8891, 0.4019, 0.9719, 0.3922, 0.9748, 0.397, 0.9586, 0.8359, 0.7184, 0.8484, 0.7351, 0.8289, 0.7316, 0.5721, 0.8657, 0.5608, 0.8928, 0.5555, 0.8697, 0.2863, 0.8721, 0.2888, 0.8553, 0.2998, 0.8779, 0.817, 0.7407, 0.8209, 0.7093, 0.8289, 0.7316, 0.2787, 0.8009, 0.2696, 0.7919, 0.2783, 0.7783, 0.4019, 0.9719, 0.4032, 0.9604, 0.4138, 0.965, 0.4267, 0.9355, 0.4095, 0.9215, 0.4224, 0.9156, 0.5555, 0.8697, 0.5598, 0.8491, 0.5697, 0.8512, 0.7714, 0.7431, 0.781, 0.7424, 0.7747, 0.7591, 0.3031, 0.7682, 0.2925, 0.7912, 0.2873, 0.7726, 0.4112, 0.9425, 0.4032, 0.9604, 0.397, 0.9586, 0.4085, 0.9932, 0.3975, 0.9928, 0.4091, 0.9824, 0.2549, 0.6921, 0.257, 0.769, 0.2281, 0.7296, 0.3238, 0.857, 0.2998, 0.8779, 0.2985, 0.847, 0.7761, 0.7721, 0.7747, 0.7591, 0.7878, 0.7727, 0.8289, 0.7316, 0.8209, 0.7093, 0.8359, 0.7184, 0.8035, 0.7276, 0.8078, 0.6971, 0.8209, 0.7093, 0.2832, 0.8226, 0.2772, 0.8282, 0.2722, 0.8096, 0.7082, 0.014, 0.6995, 0.03151, 0.6891, 0.02046, 0.4002, 0.9234, 0.4095, 0.9215, 0.397, 0.9586, 0.2793, 0.7555, 0.2854, 0.7173, 0.2889, 0.7436, 0.4091, 0.9824, 0.4019, 0.9719, 0.4138, 0.965, 0.8022, 0.7666, 0.7878, 0.7727, 0.7982, 0.7472, 0.6894, 0.8846, 0.7006, 0.8771, 0.7006, 0.8962, 0.257, 0.769, 0.2696, 0.7919, 0.2566, 0.7867, 0.7577, 0.7731, 0.7622, 0.7603, 0.7761, 0.7721, 0.8782, 0.7116, 0.873, 0.7028, 0.8858, 0.6987, 0.2946, 0.7588, 0.3031, 0.7682, 0.2873, 0.7726, 0.5386, 0.9187, 0.5296, 0.9291, 0.521, 0.9138, 0.3907, 0.9865, 0.4091, 0.9824, 0.3975, 0.9928, 0.242, 0.7748, 0.2281, 0.7296, 0.257, 0.769, 0.2832, 0.8226, 0.2887, 0.8379, 0.2772, 0.8282, 0.6552, 0.1477, 0.6852, 0.1108, 0.7115, 0.1362, 0.3125, 0.7814, 0.3488, 0.8121, 0.3053, 0.8236, 0.4996, 0.8741, 0.4958, 0.8592, 0.5104, 0.8684, 0.2484, 0.7999, 0.242, 0.7748, 0.2566, 0.7867, 0.2854, 0.7173, 0.2971, 0.7352, 0.2889, 0.7436, 0.8587, 0.6225, 0.8738, 0.6256, 0.8519, 0.666, 0.2832, 0.8226, 0.2722, 0.8096, 0.2787, 0.8009, 0.8691, 0.7262, 0.873, 0.7028, 0.8782, 0.7116, 0.2887, 0.8379, 0.3053, 0.8236, 0.2985, 0.847, 0.3083, 0.8849, 0.2952, 0.9153, 0.2927, 0.8885, 0.2835, 0.8938, 0.2927, 0.8885, 0.2913, 0.9095, 0.8691, 0.7262, 0.8593, 0.7374, 0.855, 0.7219, 0.552, 0.8849, 0.5608, 0.8928, 0.5471, 0.9018, 0.7238, 0.9039, 0.7162, 0.8865, 0.7238, 0.8771, 0.5144, 0.8493, 0.52, 0.8982, 0.5104, 0.8684, 0.297, 0.8063, 0.2832, 0.8226, 0.2925, 0.7912, 0.2762, 0.856, 0.2806, 0.8451, 0.2888, 0.8553, 0.2566, 0.7867, 0.242, 0.7748, 0.257, 0.769, 0.5027, 0.9117, 0.5113, 0.9003, 0.521, 0.9138, 0.3276, 0.9294, 0.3083, 0.8849, 0.3495, 0.9125, 0.2793, 0.7555, 0.2873, 0.7726, 0.2783, 0.7783, 0.4112, 0.9425, 0.4138, 0.965, 0.4032, 0.9604, 0.257, 0.769, 0.2549, 0.6921, 0.2793, 0.7555, 0.7075, 0.0, 0.7082, 0.014, 0.6891, 0.02046, 0.2162, 0.7751, 0.2151, 0.7571, 0.242, 0.7748, 0.7075, 0.0, 0.7155, 0.00564, 0.7082, 0.014, 0.2971, 0.7352, 0.2946, 0.7588, 0.2889, 0.7436, 0.2793, 0.7555, 0.2889, 0.7436, 0.2946, 0.7588, 0.8691, 0.7262, 0.855, 0.7219, 0.8594, 0.7023, 0.8022, 0.7666, 0.7982, 0.7472, 0.8102, 0.755, 0.7609, 0.7831, 0.75, 0.7828, 0.7577, 0.7731, 0.62, 0.1885, 0.6552, 0.1477, 0.6637, 0.1979, 0.2854, 0.7173, 0.2773, 0.7019, 0.2965, 0.7156, 0.3238, 0.857, 0.3083, 0.8849, 0.2998, 0.8779, 0.7982, 0.7472, 0.8035, 0.7276, 0.8102, 0.755, 0.8035, 0.7276, 0.7982, 0.7472, 0.7879, 0.711, 0.2965, 0.7156, 0.3171, 0.7439, 0.2971, 0.7352, 0.8315, 0.6857, 0.8359, 0.7184, 0.8209, 0.7093, 0.552, 0.8849, 0.5555, 0.8697, 0.5608, 0.8928, 0.2925, 0.7912, 0.3031, 0.7682, 0.3125, 0.7814, 0.8209, 0.7093, 0.817, 0.7407, 0.8035, 0.7276, 0.5113, 0.9003, 0.496, 0.8867, 0.5104, 0.8684, 0.2952, 0.9153, 0.2913, 0.9095, 0.2927, 0.8885, 0.5027, 0.9117, 0.49, 0.9151, 0.4844, 0.9038, 0.2998, 0.8779, 0.3083, 0.8849, 0.2927, 0.8885, 0.4996, 0.8741, 0.496, 0.8867, 0.4892, 0.8709, 0.4032, 0.9604, 0.4019, 0.9719, 0.397, 0.9586, 0.2888, 0.8553, 0.2863, 0.8721, 0.2762, 0.856, 0.4095, 0.9215, 0.4111, 0.9016, 0.4224, 0.9156, 0.8225, 0.7566, 0.817, 0.7407, 0.8289, 0.7316, 0.7195, 0.1195, 0.7311, 0.1357, 0.7115, 0.1362, 0.4996, 0.8741, 0.4892, 0.8709, 0.4958, 0.8592, 0.5023, 0.9165, 0.521, 0.9138, 0.5296, 0.9291, 0.2772, 0.8282, 0.2887, 0.8379, 0.2806, 0.8451, 0.8289, 0.7316, 0.8394, 0.7521, 0.8225, 0.7566, 0.7609, 0.7831, 0.7577, 0.7731, 0.7761, 0.7721, 0.2787, 0.8009, 0.2722, 0.8096, 0.2696, 0.7919, 0.2887, 0.8379, 0.2832, 0.8226, 0.297, 0.8063, 0.4112, 0.9425, 0.4315, 0.9618, 0.4138, 0.965, 0.8102, 0.755, 0.8225, 0.7566, 0.8119, 0.77, 0.5697, 0.8512, 0.5721, 0.8657, 0.5555, 0.8697, 0.8449, 0.7208, 0.8315, 0.6857, 0.8594, 0.7023, 0.2484, 0.7999, 0.2566, 0.7867, 0.2659, 0.8106, 0.6898, 0.8959, 0.6894, 0.8846, 0.7006, 0.8962, 0.4468, 0.914, 0.4647, 0.8908, 0.4673, 0.9094, 0.2806, 0.8451, 0.2887, 0.8379, 0.2888, 0.8553, 0.4315, 0.9618, 0.4112, 0.9425, 0.4267, 0.9355, 0.5113, 0.9003, 0.52, 0.8982, 0.521, 0.9138, 0.5027, 0.9117, 0.4844, 0.9038, 0.4866, 0.8891, 0.7007, 0.892, 0.7014, 0.8771, 0.7068, 0.892, 0.4958, 0.8592, 0.501, 0.8527, 0.5104, 0.8684, 0.7878, 0.7727, 0.8022, 0.7666, 0.795, 0.7739, 0.2927, 0.8885, 0.2863, 0.8721, 0.2998, 0.8779, 0.4019, 0.9719, 0.4091, 0.9824, 0.3907, 0.9865, 0.8387, 0.6223, 0.8587, 0.6225, 0.8386, 0.6626, 0.2783, 0.7783, 0.257, 0.769, 0.2793, 0.7555, 0.2925, 0.7912, 0.2832, 0.8226, 0.2787, 0.8009, 0.4279, 0.9908, 0.4091, 0.9824, 0.4245, 0.9748, 0.5471, 0.9018, 0.5608, 0.8928, 0.5386, 0.9207, 0.8315, 0.6857, 0.8449, 0.7208, 0.8359, 0.7184, 0.8594, 0.7023, 0.873, 0.7028, 0.8691, 0.7262, 0.8386, 0.6626, 0.8519, 0.666, 0.8315, 0.6857, 0.8315, 0.6857, 0.8159, 0.6453, 0.8386, 0.6626, 0.6484, 0.8837, 0.6528, 0.9002, 0.6432, 0.9002, 0.2965, 0.7156, 0.2971, 0.7352, 0.2854, 0.7173, 0.3053, 0.8236, 0.3488, 0.8121, 0.3238, 0.857, 0.8159, 0.6453, 0.8315, 0.6857, 0.8078, 0.6971, 0.7155, 0.00564, 0.7224, 0.01715, 0.7082, 0.014, 0.817, 0.7407, 0.8225, 0.7566, 0.8102, 0.755, 0.7124, 0.1607, 0.7085, 0.2218, 0.6637, 0.1979, 0.5405, 0.8845, 0.552, 0.8849, 0.5471, 0.9018, 0.7761, 0.7721, 0.7622, 0.7603, 0.7747, 0.7591, 0.8519, 0.666, 0.8738, 0.6256, 0.8734, 0.6774, 0.8484, 0.7351, 0.8394, 0.7521, 0.8289, 0.7316, 0.496, 0.8867, 0.4996, 0.8741, 0.5104, 0.8684, 0.7622, 0.7603, 0.7604, 0.7383, 0.7714, 0.7431, 0.7982, 0.7472, 0.781, 0.7424, 0.7879, 0.711, 0.8519, 0.666, 0.8386, 0.6626, 0.8587, 0.6225, 0.4095, 0.9215, 0.4112, 0.9425, 0.397, 0.9586, 0.52, 0.8982, 0.5386, 0.9187, 0.521, 0.9138, 0.817, 0.7407, 0.8102, 0.755, 0.8035, 0.7276, 0.2925, 0.7912, 0.2787, 0.8009, 0.2783, 0.7783, 0.6528, 0.893, 0.6632, 0.8837, 0.6632, 0.8978, 0.2773, 0.7019, 0.2854, 0.7173, 0.2793, 0.7555, 0.8315, 0.6857, 0.8519, 0.666, 0.8594, 0.7023, 0.8519, 0.666, 0.8734, 0.6774, 0.8594, 0.7023, 0.2696, 0.7919, 0.257, 0.769, 0.2783, 0.7783, 0.7622, 0.7603, 0.7714, 0.7431, 0.7747, 0.7591, 0.3125, 0.7814, 0.3031, 0.7682, 0.3171, 0.7439, 0.781, 0.7424, 0.7878, 0.7727, 0.7747, 0.7591, 0.2873, 0.7726, 0.2793, 0.7555, 0.2946, 0.7588, 0.8078, 0.6971, 0.8315, 0.6857, 0.8209, 0.7093, 0.3053, 0.8236, 0.3238, 0.857, 0.2985, 0.847, 0.3772, 0.7763, 0.3615, 0.7412, 0.3893, 0.7461, 0.2971, 0.7352, 0.3031, 0.7682, 0.2946, 0.7588, 0.5608, 0.8928, 0.5721, 0.8657, 0.5721, 0.941, 0.2863, 0.8721, 0.2927, 0.8885, 0.2835, 0.8938, 0.7525, 0.7626, 0.7604, 0.7383, 0.7622, 0.7603, 0.297, 0.8063, 0.3125, 0.7814, 0.3053, 0.8236, 0.52, 0.8982, 0.5144, 0.8493, 0.5386, 0.8491, 0.3053, 0.8236, 0.2887, 0.8379, 0.297, 0.8063, 0.7088, 0.8843, 0.7162, 0.8982, 0.7072, 0.8982, 0.3893, 0.9611, 0.397, 0.9586, 0.3922, 0.9748, 0.855, 0.7219, 0.8484, 0.7351, 0.8449, 0.7208, 0.297, 0.8063, 0.2925, 0.7912, 0.3125, 0.7814, 0.7262, 0.8771, 0.7162, 0.8771, 0.7197, 0.8491, 0.855, 0.7219, 0.8593, 0.7374, 0.8484, 0.7351, 0.8484, 0.7351, 0.8359, 0.7184, 0.8449, 0.7208, 0.7307, 0.8981, 0.7238, 0.889, 0.7307, 0.8771, 0.2925, 0.7912, 0.2783, 0.7783, 0.2873, 0.7726, 0.8078, 0.6971, 0.8035, 0.7276, 0.7879, 0.711, 0.2484, 0.7999, 0.2659, 0.8106, 0.2597, 0.8275, 0.5144, 0.8493, 0.5104, 0.8684, 0.501, 0.8527, 0.7982, 0.7472, 0.7878, 0.7727, 0.781, 0.7424, 0.4019, 0.9719, 0.3907, 0.9865, 0.3922, 0.9748, 0.2696, 0.7919, 0.2659, 0.8106, 0.2566, 0.7867, 0.2985, 0.847, 0.2998, 0.8779, 0.2888, 0.8553, 0.2484, 0.7999, 0.2162, 0.7751, 0.242, 0.7748, 0.6852, 0.1108, 0.6654, 0.1034, 0.6986, 0.07801, 0.2301, 0.1464, 0.225, 0.2009, 0.1923, 0.1315, 0.7029, 0.04678, 0.7204, 0.03789, 0.715, 0.06221, 0.6625, 0.07337, 0.6879, 0.06396, 0.6654, 0.1034, 0.2802, 0.6571, 0.2979, 0.65, 0.2937, 0.6726, 0.331, 0.7153, 0.3171, 0.7439, 0.2965, 0.7156, 0.4406, 0.4702, 0.5219, 0.4815, 0.5087, 0.5426, 0.6003, 0.354, 0.6409, 0.355, 0.6648, 0.403, 0.6459, 0.5398, 0.6683, 0.5426, 0.6501, 0.5715, 0.7085, 0.2218, 0.6643, 0.2593, 0.6637, 0.1979, 0.6879, 0.06396, 0.6638, 0.04591, 0.6995, 0.03151, 0.7029, 0.04678, 0.715, 0.06221, 0.6879, 0.06396, 0.6428, 0.6182, 0.6675, 0.6082, 0.6545, 0.6425, 0.3371, 0.2335, 0.3539, 0.2474, 0.3556, 0.2847, 0.8461, 0.06618, 0.8538, 0.04148, 0.8696, 0.0598, 0.3165, 0.4529, 0.315, 0.3939, 0.3394, 0.4379, 0.6816, 0.4079, 0.6648, 0.403, 0.6683, 0.3703, 0.7154, 0.2572, 0.6996, 0.2817, 0.6941, 0.2543, 0.3523, 0.7768, 0.3684, 0.8036, 0.3488, 0.8121, 0.281, 0.3171, 0.3255, 0.3357, 0.315, 0.3939, 0.6177, 0.6363, 0.6428, 0.6182, 0.6328, 0.6688, 0.2463, 0.3172, 0.2677, 0.2531, 0.281, 0.3171, 0.5498, 0.7718, 0.5306, 0.7225, 0.5691, 0.7676, 0.715, 0.06221, 0.7311, 0.0613, 0.7289, 0.08933, 0.7162, 0.8843, 0.7068, 0.8664, 0.7162, 0.8491, 0.4673, 0.9094, 0.4812, 0.9259, 0.4638, 0.9363, 0.3611, 0.43, 0.3591, 0.4939, 0.3394, 0.4379, 0.5103, 0.3505, 0.5147, 0.4438, 0.4565, 0.3677, 0.7889, 0.3108, 0.7805, 0.3676, 0.7605, 0.3201, 0.2885, 0.08908, 0.2546, 0.05193, 0.2948, 0.02892, 0.1966, 0.5498, 0.181, 0.5037, 0.2164, 0.4964, 0.2731, 0.4601, 0.2893, 0.4503, 0.2886, 0.4868, 0.5798, 0.167, 0.6293, 0.1342, 0.62, 0.1885, 0.06857, 0.7423, 0.03796, 0.7198, 0.08806, 0.6796, 0.5414, 0.2691, 0.5771, 0.2951, 0.5386, 0.3279, 0.7154, 0.2572, 0.6941, 0.2543, 0.7085, 0.2218, 0.5386, 0.3279, 0.6003, 0.354, 0.5883, 0.3874, 0.6821, 0.4864, 0.654, 0.4796, 0.6614, 0.4508, 0.1394, 0.5537, 0.1415, 0.5004, 0.1966, 0.5498, 0.2649, 0.2182, 0.3129, 0.2216, 0.2677, 0.2531, 0.4793, 0.8491, 0.4536, 0.8774, 0.4503, 0.8633, 0.6551, 0.4275, 0.6614, 0.4508, 0.6257, 0.4524, 0.2323, 0.4064, 0.2213, 0.4618, 0.2079, 0.4115, 0.6221, 0.04791, 0.6044, 0.07785, 0.5697, 0.04594, 0.6221, 0.04791, 0.6638, 0.04591, 0.6393, 0.07891, 0.6044, 0.07785, 0.5507, 0.08219, 0.5697, 0.04594, 0.3047, 0.1507, 0.2808, 0.1875, 0.2885, 0.08908, 0.6879, 0.06396, 0.6986, 0.07801, 0.6654, 0.1034, 0.6459, 0.5398, 0.6105, 0.5951, 0.6111, 0.5409, 0.6319, 0.5233, 0.6111, 0.5409, 0.5662, 0.4752, 0.6459, 0.5398, 0.6111, 0.5409, 0.6319, 0.5233, 0.6003, 0.354, 0.6343, 0.3102, 0.6409, 0.355, 0.7311, 0.3351, 0.7805, 0.3676, 0.7607, 0.4034, 0.7805, 0.3676, 0.8052, 0.4195, 0.7607, 0.4034, 0.8538, 0.04148, 0.8908, 0.02818, 0.8696, 0.0598, 0.654, 0.4796, 0.6625, 0.5114, 0.6319, 0.5233, 0.7029, 0.04678, 0.6879, 0.06396, 0.6995, 0.03151, 0.6328, 0.6688, 0.6545, 0.6425, 0.6389, 0.6963, 0.04362, 0.4067, 0.08612, 0.4039, 0.1415, 0.5004, 0.6643, 0.2593, 0.6941, 0.2543, 0.6996, 0.2817, 0.2063, 0.09786, 0.2301, 0.1464, 0.1923, 0.1315, 0.4224, 0.9156, 0.4468, 0.914, 0.4267, 0.9355, 0.3313, 0.5178, 0.3165, 0.4529, 0.3394, 0.4379, 0.2888, 0.3855, 0.281, 0.3171, 0.315, 0.3939, 0.2558, 0.3756, 0.2323, 0.4064, 0.2288, 0.3445, 0.281, 0.3171, 0.2922, 0.2802, 0.3177, 0.2845, 0.06857, 0.7423, 0.04051, 0.7955, 0.003168, 0.7469, 0.8453, 0.3532, 0.8242, 0.3102, 0.8712, 0.3039, 0.7204, 0.03789, 0.7029, 0.04678, 0.7121, 0.02867, 0.2922, 0.2802, 0.3129, 0.2216, 0.3177, 0.2845, 0.2802, 0.6571, 0.2937, 0.6726, 0.2773, 0.7019, 0.2888, 0.3855, 0.315, 0.3939, 0.2893, 0.4503, 0.6389, 0.6963, 0.6066, 0.811, 0.5894, 0.7889, 0.3313, 0.5178, 0.3581, 0.5945, 0.3453, 0.5921, 0.3971, 0.2911, 0.4565, 0.3677, 0.4126, 0.3737, 0.7121, 0.02867, 0.7082, 0.014, 0.7224, 0.01715, 0.4468, 0.914, 0.4536, 0.8774, 0.4647, 0.8908, 0.2325, 0.0699, 0.2301, 0.1464, 0.2063, 0.09786, 0.3129, 0.2216, 0.2922, 0.2802, 0.2677, 0.2531, 0.5106, 0.6793, 0.5574, 0.626, 0.5306, 0.7225, 0.654, 0.4796, 0.6319, 0.5233, 0.6257, 0.4524, 0.6638, 0.04591, 0.6879, 0.06396, 0.6625, 0.07337, 0.5574, 0.626, 0.555, 0.5293, 0.5816, 0.5679, 0.3842, 0.7166, 0.3759, 0.7304, 0.3766, 0.6997, 0.6004, 0.4478, 0.6319, 0.5233, 0.5662, 0.4752, 0.2375, 0.6, 0.1966, 0.5498, 0.2274, 0.5457, 0.7957, 0.02702, 0.8255, 0.04191, 0.8098, 0.05645, 0.4536, 0.8774, 0.4241, 0.8848, 0.4503, 0.8633, 0.2885, 0.08908, 0.2948, 0.02892, 0.3203, 0.0833, 0.3556, 0.2847, 0.3663, 0.3142, 0.3528, 0.3338, 0.6552, 0.1477, 0.62, 0.1885, 0.6293, 0.1342, 0.3203, 0.0833, 0.2948, 0.02892, 0.2966, 0.01591, 0.4241, 0.8848, 0.4406, 0.9076, 0.4252, 0.8992, 0.7224, 0.01715, 0.7204, 0.03789, 0.7121, 0.02867, 0.8671, 0.4507, 0.8519, 0.4163, 0.9119, 0.4046, 0.6986, 0.07801, 0.715, 0.06221, 0.7153, 0.09631, 0.6319, 0.5233, 0.6004, 0.4478, 0.6257, 0.4524, 0.2546, 0.05193, 0.2885, 0.08908, 0.2325, 0.0699, 0.6478, 0.7488, 0.6066, 0.811, 0.6389, 0.6963, 0.2731, 0.4601, 0.2213, 0.4618, 0.2323, 0.4064, 0.5219, 0.4815, 0.4406, 0.4702, 0.5147, 0.4438, 0.5883, 0.3874, 0.6003, 0.354, 0.6648, 0.403, 0.225, 0.2009, 0.2649, 0.2182, 0.2677, 0.2531, 0.4812, 0.9259, 0.4815, 0.9507, 0.4638, 0.9363, 0.6927, 0.36, 0.6816, 0.4079, 0.6683, 0.3703, 0.6614, 0.4508, 0.654, 0.4796, 0.6257, 0.4524, 0.111, 0.7054, 0.1278, 0.7473, 0.06857, 0.7423, 0.654, 0.4796, 0.6821, 0.4864, 0.6625, 0.5114, 0.01236, 0.4907, 0.07267, 0.5157, 0.005605, 0.5391, 0.6643, 0.2593, 0.7085, 0.2218, 0.6941, 0.2543, 0.6675, 0.6082, 0.6428, 0.6182, 0.6594, 0.5909, 0.4435, 0.9556, 0.4267, 0.9355, 0.4468, 0.914, 0.4795, 0.31, 0.5103, 0.3505, 0.4565, 0.3677, 0.5612, 0.8069, 0.5498, 0.7718, 0.5691, 0.7676, 0.8519, 0.4163, 0.8989, 0.3691, 0.9119, 0.4046, 0.03796, 0.7198, 0.06857, 0.7423, 0.003168, 0.7469, 0.2318, 0.2584, 0.2677, 0.2531, 0.2463, 0.3172, 0.6393, 0.07891, 0.6638, 0.04591, 0.6625, 0.07337, 0.04051, 0.7955, 0.004855, 0.7904, 0.003168, 0.7469, 0.4844, 0.8673, 0.4647, 0.8908, 0.4536, 0.8774, 0.4468, 0.914, 0.4224, 0.9156, 0.4252, 0.8992, 0.6637, 0.1979, 0.7115, 0.1362, 0.7124, 0.1607, 0.3528, 0.3338, 0.3177, 0.2845, 0.3556, 0.2847, 0.2164, 0.4964, 0.2456, 0.5114, 0.2274, 0.5457, 0.2677, 0.2531, 0.2318, 0.2584, 0.225, 0.2009, 0.6501, 0.5715, 0.6428, 0.6182, 0.6177, 0.6363, 0.3646, 0.1563, 0.3612, 0.212, 0.3047, 0.1507, 0.6105, 0.5951, 0.6459, 0.5398, 0.6501, 0.5715, 0.2114, 0.3543, 0.2079, 0.4115, 0.1447, 0.3558, 0.267, 0.4913, 0.2816, 0.5099, 0.2834, 0.5237, 0.2375, 0.6, 0.2274, 0.5457, 0.2448, 0.572, 0.7153, 0.09631, 0.7195, 0.1195, 0.7115, 0.1362, 0.2318, 0.2584, 0.1809, 0.183, 0.225, 0.2009, 0.3203, 0.0833, 0.3238, 0.007212, 0.3527, 0.04244, 0.6995, 0.03151, 0.6638, 0.04591, 0.6891, 0.02046, 0.267, 0.4913, 0.2164, 0.4964, 0.2213, 0.4618, 0.35, 0.1038, 0.3203, 0.0833, 0.3527, 0.04244, 0.6293, 0.1342, 0.5798, 0.167, 0.6019, 0.1254, 0.2884, 0.5523, 0.2789, 0.5402, 0.2834, 0.5237, 0.2761, 0.6011, 0.2355, 0.6416, 0.2375, 0.6, 0.6257, 0.4524, 0.6004, 0.4478, 0.6551, 0.4275, 0.8206, 0.1339, 0.832, 0.1448, 0.8116, 0.1571, 0.0, 0.6376, 0.04191, 0.6594, 0.02034, 0.6736, 0.315, 0.3939, 0.3255, 0.3357, 0.3422, 0.3742, 0.5507, 0.08219, 0.5018, 0.05124, 0.5697, 0.04594, 0.8052, 0.4195, 0.7805, 0.3676, 0.8519, 0.4163, 0.5751, 0.7042, 0.6177, 0.6363, 0.6328, 0.6688, 0.6343, 0.3102, 0.6003, 0.354, 0.6168, 0.2957, 0.6818, 0.3241, 0.6905, 0.3422, 0.6744, 0.3486, 0.07823, 0.4825, 0.1415, 0.5004, 0.1394, 0.5537, 0.8337, 0.4635, 0.8534, 0.5041, 0.8237, 0.506, 0.6293, 0.1342, 0.6654, 0.1034, 0.6552, 0.1477, 0.6683, 0.3703, 0.6744, 0.3486, 0.6927, 0.36, 0.3238, 0.007212, 0.3566, 0.0, 0.3527, 0.04244, 0.6996, 0.2817, 0.7154, 0.2572, 0.6981, 0.305, 0.7289, 0.08933, 0.7195, 0.1195, 0.7153, 0.09631, 0.2731, 0.4601, 0.267, 0.4913, 0.2213, 0.4618, 0.3129, 0.2216, 0.2649, 0.2182, 0.2808, 0.1875, 0.181, 0.5037, 0.1794, 0.4583, 0.2213, 0.4618, 0.1809, 0.183, 0.2318, 0.2584, 0.2084, 0.2905, 0.6594, 0.5909, 0.6428, 0.6182, 0.6501, 0.5715, 0.2893, 0.4503, 0.3165, 0.4529, 0.2886, 0.4868, 0.3611, 0.43, 0.3422, 0.3742, 0.3621, 0.3719, 0.3556, 0.2847, 0.3539, 0.2474, 0.3659, 0.2646, 0.2808, 0.1875, 0.2649, 0.2182, 0.2301, 0.1464, 0.04191, 0.6594, 0.03963, 0.6072, 0.08806, 0.6796, 0.1764, 0.5851, 0.1362, 0.6007, 0.1394, 0.5537, 0.2448, 0.572, 0.2456, 0.5114, 0.2789, 0.5402, 0.6409, 0.355, 0.6744, 0.3486, 0.6683, 0.3703, 0.2325, 0.0699, 0.2885, 0.08908, 0.2808, 0.1875, 0.7136, 0.1788, 0.7277, 0.188, 0.7085, 0.2218, 0.09025, 0.5604, 0.03963, 0.6072, 0.005605, 0.5391, 0.3238, 0.007212, 0.3203, 0.0833, 0.2966, 0.01591, 0.2456, 0.5114, 0.2834, 0.5237, 0.2789, 0.5402, 0.3177, 0.2845, 0.3371, 0.2335, 0.3556, 0.2847, 0.04191, 0.6594, 0.004637, 0.6047, 0.03963, 0.6072, 0.2979, 0.65, 0.2802, 0.6571, 0.2888, 0.6325, 0.2288, 0.3445, 0.2318, 0.2584, 0.2463, 0.3172, 0.6428, 0.6182, 0.6545, 0.6425, 0.6328, 0.6688, 0.281, 0.3171, 0.3177, 0.2845, 0.3255, 0.3357, 0.2079, 0.4115, 0.2114, 0.3543, 0.2323, 0.4064, 0.8534, 0.5041, 0.8827, 0.4727, 0.8858, 0.503, 0.4673, 0.9094, 0.4647, 0.8908, 0.4838, 0.8983, 0.5147, 0.4438, 0.5623, 0.4177, 0.5662, 0.4752, 0.3735, 0.8258, 0.365, 0.8458, 0.3684, 0.8036, 0.4565, 0.3677, 0.4406, 0.4702, 0.4126, 0.3737, 0.2677, 0.2531, 0.2922, 0.2802, 0.281, 0.3171, 0.2816, 0.5099, 0.267, 0.4913, 0.2886, 0.4868, 0.7227, 0.1491, 0.7124, 0.1607, 0.7115, 0.1362, 0.7153, 0.09631, 0.6852, 0.1108, 0.6986, 0.07801, 0.2789, 0.5402, 0.2884, 0.5523, 0.273, 0.5571, 0.7805, 0.3676, 0.7311, 0.3351, 0.7605, 0.3201, 0.2084, 0.2905, 0.1447, 0.3558, 0.1445, 0.2277, 0.2355, 0.6416, 0.2761, 0.6011, 0.285, 0.6144, 0.571, 0.8317, 0.5612, 0.8069, 0.5691, 0.7676, 0.9269, 0.3227, 0.9119, 0.4046, 0.8989, 0.3691, 0.1966, 0.5498, 0.2164, 0.4964, 0.2274, 0.5457, 0.2323, 0.4064, 0.2114, 0.3543, 0.2288, 0.3445, 0.7124, 0.1607, 0.7227, 0.1491, 0.7297, 0.1663, 0.6797, 0.4352, 0.6614, 0.4508, 0.6551, 0.4275, 0.3216, 0.5782, 0.2834, 0.5237, 0.3313, 0.5178, 0.35, 0.1038, 0.3646, 0.1563, 0.3047, 0.1507, 0.8047, 0.1355, 0.8206, 0.1339, 0.8116, 0.1571, 0.6551, 0.4275, 0.6648, 0.403, 0.6816, 0.4079, 0.3488, 0.8121, 0.3125, 0.7814, 0.3523, 0.7768, 0.4795, 0.31, 0.5414, 0.2691, 0.5386, 0.3279, 0.4112, 0.9425, 0.4095, 0.9215, 0.4267, 0.9355, 0.3047, 0.1507, 0.2885, 0.08908, 0.3203, 0.0833, 0.2448, 0.572, 0.273, 0.5571, 0.2375, 0.6, 0.2979, 0.65, 0.2888, 0.6325, 0.2963, 0.6185, 0.3165, 0.4529, 0.2893, 0.4503, 0.315, 0.3939, 0.6328, 0.6688, 0.5691, 0.7676, 0.5751, 0.7042, 0.2558, 0.3756, 0.2288, 0.3445, 0.2463, 0.3172, 0.8539, 0.08954, 0.8277, 0.07333, 0.8461, 0.06618, 0.2274, 0.5457, 0.2456, 0.5114, 0.2448, 0.572, 0.8098, 0.05645, 0.8277, 0.07333, 0.8124, 0.08325, 0.6168, 0.2957, 0.6003, 0.354, 0.5771, 0.2951, 0.04191, 0.6594, 0.0, 0.6376, 0.004637, 0.6047, 0.1809, 0.183, 0.2084, 0.2905, 0.1445, 0.2277, 0.6637, 0.1979, 0.6552, 0.1477, 0.7115, 0.1362, 0.6177, 0.6363, 0.5751, 0.7042, 0.6105, 0.5951, 0.5926, 0.8433, 0.571, 0.8317, 0.5894, 0.7889, 0.6003, 0.354, 0.5386, 0.3279, 0.5771, 0.2951, 0.3523, 0.7768, 0.3615, 0.7412, 0.3772, 0.7763, 0.6905, 0.3422, 0.6927, 0.36, 0.6744, 0.3486, 0.5306, 0.7225, 0.5751, 0.7042, 0.5691, 0.7676, 0.3684, 0.8036, 0.3523, 0.7768, 0.3772, 0.7763, 0.4468, 0.914, 0.4406, 0.9076, 0.4536, 0.8774, 0.6289, 0.9196, 0.6136, 0.8629, 0.6289, 0.8491, 0.3171, 0.7439, 0.331, 0.7153, 0.3615, 0.7412, 0.285, 0.6144, 0.2761, 0.6011, 0.2908, 0.5966, 0.2323, 0.4064, 0.2558, 0.3756, 0.2631, 0.4181, 0.285, 0.6144, 0.2802, 0.6571, 0.2549, 0.6921, 0.8989, 0.3691, 0.8519, 0.4163, 0.8453, 0.3532, 0.6744, 0.3486, 0.6343, 0.3102, 0.6818, 0.3241, 0.2761, 0.6011, 0.2837, 0.5771, 0.2908, 0.5966, 0.267, 0.4913, 0.2731, 0.4601, 0.2886, 0.4868, 0.6293, 0.1342, 0.6393, 0.07891, 0.6654, 0.1034, 0.6105, 0.5951, 0.5751, 0.7042, 0.5574, 0.626, 0.08806, 0.6796, 0.03796, 0.7198, 0.02034, 0.6736, 0.2816, 0.5099, 0.2886, 0.4868, 0.3165, 0.4529, 0.6648, 0.403, 0.6409, 0.355, 0.6683, 0.3703, 0.2164, 0.4964, 0.181, 0.5037, 0.2213, 0.4618, 0.1794, 0.4583, 0.181, 0.5037, 0.1415, 0.5004, 0.5894, 0.7889, 0.5691, 0.7676, 0.6389, 0.6963, 0.3591, 0.4939, 0.3313, 0.5178, 0.3394, 0.4379, 0.3003, 0.5833, 0.2884, 0.5523, 0.3216, 0.5782, 0.3313, 0.5178, 0.2816, 0.5099, 0.3165, 0.4529, 0.4241, 0.8848, 0.4261, 0.8706, 0.4503, 0.8633, 0.571, 0.8317, 0.5691, 0.7676, 0.5894, 0.7889, 0.1966, 0.5498, 0.1764, 0.5851, 0.1394, 0.5537, 0.2114, 0.3543, 0.1447, 0.3558, 0.2084, 0.2905, 0.6343, 0.3102, 0.6643, 0.2593, 0.6818, 0.3241, 0.3003, 0.5833, 0.2908, 0.5966, 0.2837, 0.5771, 0.6066, 0.811, 0.6478, 0.7488, 0.63, 0.8079, 0.285, 0.6144, 0.2908, 0.5966, 0.2963, 0.6185, 0.555, 0.5293, 0.5219, 0.4815, 0.5662, 0.4752, 0.4406, 0.9076, 0.4241, 0.8848, 0.4536, 0.8774, 0.2731, 0.4601, 0.2323, 0.4064, 0.2631, 0.4181, 0.3177, 0.2845, 0.3528, 0.3338, 0.3255, 0.3357, 0.2325, 0.0699, 0.2808, 0.1875, 0.2301, 0.1464, 0.003168, 0.7469, 0.02034, 0.6736, 0.03796, 0.7198, 0.6066, 0.811, 0.5926, 0.8433, 0.5894, 0.7889, 0.5574, 0.626, 0.5106, 0.6793, 0.5087, 0.5426, 0.8519, 0.4163, 0.833, 0.4388, 0.8052, 0.4195, 0.1966, 0.5498, 0.2375, 0.6, 0.1764, 0.5851, 0.2888, 0.3855, 0.2631, 0.4181, 0.2558, 0.3756, 0.6625, 0.07337, 0.6654, 0.1034, 0.6393, 0.07891, 0.6819, 0.01028, 0.6638, 0.04591, 0.6494, 0.03028, 0.2908, 0.5966, 0.3003, 0.5833, 0.2963, 0.6185, 0.5574, 0.626, 0.5751, 0.7042, 0.5306, 0.7225, 0.2456, 0.5114, 0.267, 0.4913, 0.2834, 0.5237, 0.6019, 0.1254, 0.6393, 0.07891, 0.6293, 0.1342, 0.3216, 0.5782, 0.2884, 0.5523, 0.2834, 0.5237, 0.6409, 0.355, 0.6343, 0.3102, 0.6744, 0.3486, 0.2893, 0.4503, 0.2731, 0.4601, 0.2631, 0.4181, 0.111, 0.7054, 0.06857, 0.7423, 0.08806, 0.6796, 0.2164, 0.4964, 0.267, 0.4913, 0.2456, 0.5114, 0.08806, 0.6796, 0.1008, 0.6096, 0.1324, 0.6446, 0.8519, 0.4163, 0.8088, 0.3503, 0.8453, 0.3532, 0.7124, 0.1607, 0.7136, 0.1788, 0.7085, 0.2218, 0.7204, 0.03789, 0.7311, 0.0613, 0.715, 0.06221, 0.4406, 0.4702, 0.4565, 0.3677, 0.5147, 0.4438, 0.6727, 0.5717, 0.6594, 0.5909, 0.6501, 0.5715, 0.2808, 0.1875, 0.3047, 0.1507, 0.3129, 0.2216, 0.03963, 0.6072, 0.004637, 0.6047, 0.005605, 0.5391, 0.08612, 0.4039, 0.1794, 0.4583, 0.1415, 0.5004, 0.6879, 0.06396, 0.715, 0.06221, 0.6986, 0.07801, 0.7115, 0.1362, 0.6852, 0.1108, 0.7153, 0.09631, 0.6004, 0.4478, 0.5883, 0.3874, 0.6648, 0.403, 0.2937, 0.6726, 0.3004, 0.6894, 0.2773, 0.7019, 0.6643, 0.2593, 0.6996, 0.2817, 0.6818, 0.3241, 0.5436, 0.2048, 0.4847, 0.249, 0.5127, 0.217, 0.833, 0.4388, 0.8519, 0.4163, 0.8671, 0.4507, 0.6501, 0.5715, 0.6177, 0.6363, 0.6105, 0.5951, 0.5087, 0.5426, 0.5106, 0.6793, 0.4862, 0.6361, 0.3004, 0.6894, 0.2937, 0.6726, 0.2979, 0.65, 0.315, 0.3939, 0.3422, 0.3742, 0.3394, 0.4379, 0.6389, 0.6963, 0.5691, 0.7676, 0.6328, 0.6688, 0.2884, 0.5523, 0.3003, 0.5833, 0.2837, 0.5771, 0.6221, 0.04791, 0.5884, 0.02477, 0.6206, 0.0222, 0.006016, 0.8383, 0.004855, 0.7904, 0.04051, 0.7955, 0.4673, 0.9094, 0.4838, 0.8983, 0.4812, 0.9259, 0.6221, 0.04791, 0.6494, 0.03028, 0.6638, 0.04591, 0.2649, 0.2182, 0.225, 0.2009, 0.2301, 0.1464, 0.7136, 0.1788, 0.7124, 0.1607, 0.7297, 0.1663, 0.3591, 0.4939, 0.3611, 0.43, 0.3806, 0.452, 0.07823, 0.4825, 0.04362, 0.4067, 0.1415, 0.5004, 0.7311, 0.1357, 0.7227, 0.1491, 0.7115, 0.1362, 0.6105, 0.5951, 0.5816, 0.5679, 0.6111, 0.5409, 0.7082, 0.014, 0.7121, 0.02867, 0.6995, 0.03151, 0.3422, 0.3742, 0.3611, 0.43, 0.3394, 0.4379, 0.2114, 0.3543, 0.2084, 0.2905, 0.2288, 0.3445, 0.09025, 0.5604, 0.07267, 0.5157, 0.1394, 0.5537, 0.2802, 0.6571, 0.285, 0.6144, 0.2888, 0.6325, 0.2375, 0.6, 0.273, 0.5571, 0.2761, 0.6011, 0.6643, 0.2593, 0.6343, 0.3102, 0.6168, 0.2957, 0.07823, 0.4825, 0.1394, 0.5537, 0.07267, 0.5157, 0.285, 0.6144, 0.2963, 0.6185, 0.2888, 0.6325, 0.6797, 0.4352, 0.6816, 0.4079, 0.697, 0.4302, 0.4315, 0.9618, 0.4267, 0.9355, 0.4435, 0.9556, 0.8237, 0.506, 0.8008, 0.4913, 0.8337, 0.4635, 0.5127, 0.217, 0.4793, 0.1828, 0.5005, 0.1853, 0.6111, 0.5409, 0.5816, 0.5679, 0.5662, 0.4752, 0.1008, 0.6096, 0.1362, 0.6007, 0.1324, 0.6446, 0.6816, 0.4079, 0.6797, 0.4352, 0.6551, 0.4275, 0.2834, 0.5237, 0.2816, 0.5099, 0.3313, 0.5178, 0.3581, 0.5945, 0.3313, 0.5178, 0.3591, 0.4939, 0.555, 0.5293, 0.5662, 0.4752, 0.5816, 0.5679, 0.7289, 0.08933, 0.7153, 0.09631, 0.715, 0.06221, 0.6818, 0.3241, 0.6996, 0.2817, 0.6981, 0.305, 0.6044, 0.07785, 0.6393, 0.07891, 0.6019, 0.1254, 0.5103, 0.3505, 0.5883, 0.3874, 0.5623, 0.4177, 0.04191, 0.6594, 0.08806, 0.6796, 0.02034, 0.6736, 0.5883, 0.3874, 0.5103, 0.3505, 0.5386, 0.3279, 0.6221, 0.04791, 0.5697, 0.04594, 0.5884, 0.02477, 0.6995, 0.03151, 0.7121, 0.02867, 0.7029, 0.04678, 0.2789, 0.5402, 0.273, 0.5571, 0.2448, 0.572, 0.6818, 0.3241, 0.6981, 0.305, 0.7031, 0.3262, 0.281, 0.3171, 0.2558, 0.3756, 0.2463, 0.3172, 0.3177, 0.2845, 0.3129, 0.2216, 0.3371, 0.2335, 0.7277, 0.188, 0.7136, 0.1788, 0.7297, 0.1663, 0.6905, 0.3422, 0.6818, 0.3241, 0.7031, 0.3262, 0.7914, 0.4591, 0.7607, 0.4034, 0.8052, 0.4195, 0.8242, 0.3102, 0.8372, 0.2604, 0.8712, 0.3039, 0.3612, 0.212, 0.3371, 0.2335, 0.3047, 0.1507, 0.3171, 0.7439, 0.3031, 0.7682, 0.2971, 0.7352, 0.3371, 0.2335, 0.3129, 0.2216, 0.3047, 0.1507, 0.5219, 0.4815, 0.5147, 0.4438, 0.5662, 0.4752, 0.6552, 0.1477, 0.6654, 0.1034, 0.6852, 0.1108, 0.4844, 0.8673, 0.4838, 0.8983, 0.4647, 0.8908, 0.08729, 0.7596, 0.04051, 0.7955, 0.06857, 0.7423, 0.3255, 0.3357, 0.3528, 0.3338, 0.3422, 0.3742, 0.7805, 0.3676, 0.8088, 0.3503, 0.8519, 0.4163, 0.2631, 0.4181, 0.2888, 0.3855, 0.2893, 0.4503, 0.1966, 0.5498, 0.1415, 0.5004, 0.181, 0.5037, 0.833, 0.4388, 0.7914, 0.4591, 0.8052, 0.4195, 0.8539, 0.08954, 0.8461, 0.06618, 0.8696, 0.0598, 0.3171, 0.7439, 0.3615, 0.7412, 0.3523, 0.7768, 0.7888, 0.5507, 0.7551, 0.5337, 0.7975, 0.5283, 0.6683, 0.5426, 0.6727, 0.5717, 0.6501, 0.5715, 0.3125, 0.7814, 0.3171, 0.7439, 0.3523, 0.7768, 0.365, 0.8458, 0.3506, 0.8835, 0.3238, 0.857, 0.4847, 0.249, 0.5436, 0.2048, 0.5414, 0.2691, 0.8017, 0.2864, 0.7889, 0.3108, 0.7609, 0.284, 0.2318, 0.2584, 0.2288, 0.3445, 0.2084, 0.2905, 0.4252, 0.8992, 0.4406, 0.9076, 0.4468, 0.914, 0.3784, 0.5012, 0.3591, 0.4939, 0.3806, 0.452, 0.2558, 0.3756, 0.281, 0.3171, 0.2888, 0.3855, 0.3539, 0.2474, 0.3371, 0.2335, 0.3612, 0.212])
me_cube.materials.append(mat_avattentand)
me_cube.use_remesh_preserve_volume = False
me_cube.use_remesh_preserve_attributes = False
me_cube.use_mirror_vertex_groups = False
me_cube.update()

# ---- objects
ob_avattendtand1 = bpy.data.objects.new('AVattendtand1', me_cube)

# ---- transforms, parenting, visibility, modifiers, constraints
ob_avattendtand1.location = (-4.0, -4.0, 0.0)
ob_avattendtand1.lock_rotations_4d = False
ob_avattendtand1.empty_display_type = 'ARROWS'
ob_avattendtand1.lineart.crease_threshold = 0.0
_m = ob_avattendtand1.modifiers.new('Auto Smooth', 'NODES')
_m.node_group = ng_auto_smooth
_gi = [s.identifier for s in ng_auto_smooth.interface.items_tree if s.item_type == 'SOCKET' and s.in_out == 'INPUT']
_m[_gi[1]] = 0.3491  # Angle

# ---- collection membership
col_collection_1.objects.link(ob_avattendtand1)

# ---- scene / render settings (as saved in the file)
scene.frame_start = 1; scene.frame_end = 250; scene.frame_set(1)
scene.render.engine = 'BLENDER_EEVEE_NEXT'
scene.render.resolution_percentage = 50
scene.render.dither_intensity = 0.0
scene.cycles.use_denoising = False
scene.cycles.samples = 10
scene.cycles.sampling_pattern = 'TABULATED_SOBOL'
scene.cycles.light_sampling_threshold = 0.0
scene.cycles.use_adaptive_sampling = False
scene.cycles.use_light_tree = False
scene.cycles.blur_glossy = 0.0
scene.cycles.volume_bounces = 1
scene.cycles.pixel_filter_type = 'GAUSSIAN'
scene.cycles.sample_clamp_indirect = 0.0
scene.view_settings.view_transform = 'Standard'
bpy.context.view_layer.update()

# ---- added for rendering (the .blend has no active camera and no usable light): camera, sun
cam_auto = bpy.data.cameras.new('AutoCamera')
cam_auto.lens = 50.0
cam_auto.sensor_width = 36.0
cam_auto.clip_end = 1000.0
ob_auto_camera = bpy.data.objects.new('AutoCamera', cam_auto)
scene.collection.objects.link(ob_auto_camera)
ob_auto_camera.location = (3.40559, -12.729, 6.79224)
ob_auto_camera.rotation_euler = (1.09748, -7.21219e-08, 0.694738)
scene.camera = ob_auto_camera
light_auto_sun = bpy.data.lights.new('AutoSun', 'SUN')
light_auto_sun.energy = 3.0
light_auto_sun.angle = 0.0523599
ob_auto_sun = bpy.data.objects.new('AutoSun', light_auto_sun)
scene.collection.objects.link(ob_auto_sun)
ob_auto_sun.rotation_euler = (0.872665, 0.174533, 0.523599)
bpy.context.view_layer.update()
